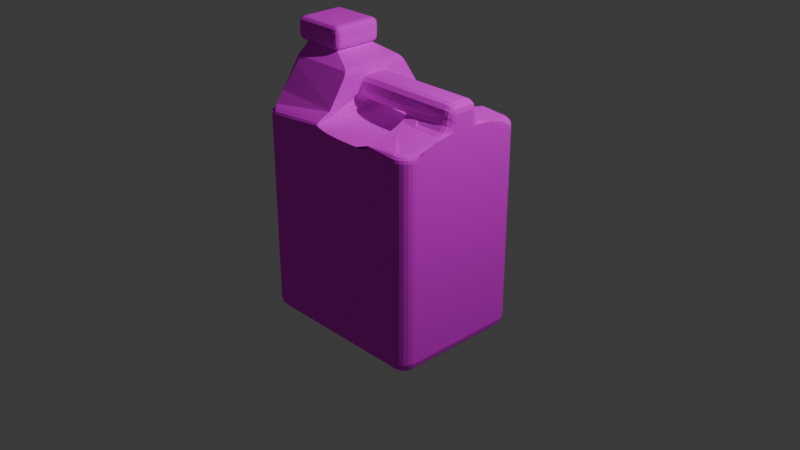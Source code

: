 # Source: IndustrialBottle.blend  (saved by Blender 4.4.32; exported with 4.5.12 LTS)
import bpy
from mathutils import Matrix  # noqa: F401  (used for matrix-valued properties, if any)

bpy.ops.wm.read_factory_settings(use_empty=True)
scene = bpy.context.scene
scene.name = 'Scene'

# ---- collections
col_collection = bpy.data.collections.new('Collection'); scene.collection.children.link(col_collection)

# ---- images (referenced by path relative to the original .blend; pixels are not part of the script)
import os
ASSET_DIR = os.environ.get("B2B_ASSET_DIR", "")  # directory of the original .blend (textures are referenced by path, not embedded)
HERE = os.path.dirname(os.path.abspath(__file__))  # packed textures are extracted next to this script under _unpacked/

def load_image(name, relpath, width, height, colorspace="sRGB"):
    """Load a texture the original file referenced (path relative to the .blend, or extracted next to this script)."""
    p = next((c for c in (os.path.join(HERE, relpath), os.path.join(ASSET_DIR, relpath)) if relpath and os.path.exists(c)), "")
    if p:
        img = bpy.data.images.load(p, check_existing=True)
        img.name = name
    else:  # same state as the original file: an image datablock whose file is absent (Cycles renders it pink)
        img = bpy.data.images.new(name, width, height)
        img.source = "FILE"
        img.filepath = "//" + (relpath or name)
    img.colorspace_settings.name = colorspace
    return img
img_texture_jpg = load_image('texture.jpg', 'texture.jpg', 1024, 1024, 'sRGB')

# ---- materials (node trees are filled in below, after node groups)
mat_material_001 = bpy.data.materials.new('Material.001')

# ---- material node trees
mat_material_001.use_nodes = True; mat_material_001.node_tree.nodes.clear()
_N = mat_material_001.node_tree.nodes; _L = mat_material_001.node_tree.links
n0 = _N.new('ShaderNodeBsdfPrincipled'); n0.name = 'Principled BSDF'; n0.location = (10, 300)
n0.inputs[2].default_value = 1.0
n1 = _N.new('ShaderNodeOutputMaterial'); n1.name = 'Material Output'; n1.location = (300, 300)
n2 = _N.new('ShaderNodeTexImage'); n2.name = 'Image Texture'; n2.location = (-280, 280)
n2.image = img_texture_jpg
_L.new(n0.outputs[0], n1.inputs[0])
_L.new(n2.outputs[0], n0.inputs[0])
n1.is_active_output = True

# ---- world
world_world = bpy.data.worlds.new('World'); scene.world = world_world
world_world.use_nodes = True; world_world.node_tree.nodes.clear()
_N = world_world.node_tree.nodes; _L = world_world.node_tree.links
n0 = _N.new('ShaderNodeOutputWorld'); n0.name = 'World Output'; n0.location = (300, 300)
n1 = _N.new('ShaderNodeBackground'); n1.name = 'Background'; n1.location = (10, 300)
n1.inputs[0].default_value = (0.05088, 0.05088, 0.05088, 1.0)
_L.new(n1.outputs[0], n0.inputs[0])
n0.is_active_output = True
world_world.color = (0.05088, 0.05088, 0.05088)
world_world.sun_shadow_jitter_overblur = 0.0

# ---- cameras
cam_camera = bpy.data.cameras.new('Camera')
cam_camera.clip_end = 100.0
cam_camera.ortho_scale = 7.314

# ---- lights
light_light = bpy.data.lights.new('Light', 'POINT')
light_light.energy = 1000.0
light_light.shadow_soft_size = 0.1

# ---- meshes
me_cube_001 = bpy.data.meshes.new('Cube.001')
me_cube_001.from_pydata([(-0.2046, -0.5876, 1.125), (-0.2046, 0.5876, 1.125), (-0.4848, -0.2361, 1.529), (-0.4848, 0.2361, 1.529), (0.3645, 0.7608, 1.0), (0.5313, 0.7608, 1.051), (0.4077, 0.7608, 1.002), (0.4479, 0.7608, 1.007), (0.4825, 0.7608, 1.015), (0.509, 0.7608, 1.026), (0.5257, 0.7608, 1.038), (0.5313, -0.7608, 1.051), (0.3645, -0.7608, 1.0), (0.5257, -0.7608, 1.038), (0.509, -0.7608, 1.026), (0.4825, -0.7608, 1.015), (0.4479, -0.7608, 1.007), (0.4077, -0.7608, 1.002), (0.5313, 0.7608, 1.051), (0.5256, 0.6121, 1.075), (0.5089, 0.4736, 1.098), (0.4823, 0.3546, 1.117), (0.4676, 0.2986, 1.132), (0.5313, -0.7608, 1.051), (0.4476, -0.2567, 1.132), (0.4823, -0.3546, 1.117), (0.5089, -0.4736, 1.098), (0.5256, -0.6121, 1.075), (0.1896, -0.7608, 1.0), (0.08757, -0.7608, 1.002), (-0.007506, -0.7608, 1.008), (-0.08915, -0.7608, 1.017), (-0.1518, -0.7608, 1.03), (-0.1912, -0.7608, 1.044), (0.1896, 0.7608, 1.0), (-0.1912, 0.7608, 1.044), (-0.1518, 0.7608, 1.03), (-0.08915, 0.7608, 1.017), (-0.007506, 0.7608, 1.008), (0.08757, 0.7608, 1.002), (-0.2046, -0.5734, 1.144), (-0.2046, 0.5734, 1.144), (-0.2046, 0.4129, 1.367), (-0.2046, -0.4129, 1.367), (0.4274, -0.2158, 1.137), (0.4649, -0.2982, 1.125), (0.4956, -0.4141, 1.108), (0.5173, -0.5428, 1.087), (0.5285, -0.6865, 1.063), (0.6151, -0.4736, 1.098), (0.3638, 0.08736, 1.145), (0.3638, 0.1367, 1.158), (0.3638, 0.1725, 1.194), (0.3638, -0.0874, 1.145), (0.3638, -0.1729, 1.194), (0.3638, -0.1368, 1.158), (-0.2046, -0.08634, 1.367), (-0.2046, -0.1722, 1.318), (-0.2046, -0.1359, 1.354), (-0.2046, 0.08284, 1.367), (-0.2046, 0.1844, 1.269), (-0.2046, 0.1326, 1.354), (-0.2046, 0.1698, 1.318), (-0.1442, -0.1861, 1.243), (-0.1377, -0.08744, 1.145), (-0.1409, -0.173, 1.194), (-0.1385, -0.1369, 1.158), (-0.2023, -0.08768, 1.095), (-0.2152, -0.1372, 1.098), (-0.2505, -0.1735, 1.108), (-0.1956, -0.08766, 1.111), (-0.282, -0.1869, 1.161), (-0.2072, -0.1372, 1.118), (-0.2388, -0.1735, 1.136), (-0.185, -0.08762, 1.125), (-0.2556, -0.1868, 1.195), (-0.1944, -0.1371, 1.134), (-0.2203, -0.1734, 1.16), (-0.1711, -0.08757, 1.136), (-0.221, -0.1867, 1.222), (-0.1778, -0.137, 1.147), (-0.1961, -0.1733, 1.179), (-0.155, -0.08751, 1.142), (-0.1808, -0.1865, 1.239), (-0.1584, -0.137, 1.155), (-0.1679, -0.1732, 1.19), (-0.1447, 0.1854, 1.243), (-0.1377, 0.08781, 1.145), (-0.1412, 0.1728, 1.194), (-0.1386, 0.1371, 1.158), (-0.2046, 0.1389, 1.116), (-0.155, 0.08849, 1.142), (-0.1808, 0.1885, 1.239), (-0.1584, 0.1381, 1.155), (-0.1679, 0.1747, 1.19), (-0.1711, 0.08913, 1.136), (-0.221, 0.19, 1.222), (-0.1778, 0.1389, 1.147), (-0.196, 0.1758, 1.179), (-0.185, 0.08967, 1.125), (-0.2555, 0.1914, 1.195), (-0.1944, 0.1395, 1.134), (-0.2202, 0.1767, 1.16), (-0.1956, 0.09009, 1.111), (-0.282, 0.1924, 1.161), (-0.2072, 0.14, 1.118), (-0.2388, 0.1775, 1.136), (-0.2023, 0.09036, 1.095), (-0.2986, 0.1931, 1.121), (-0.2152, 0.1403, 1.098), (-0.2505, 0.1779, 1.108), (0.3638, 0.1725, 1.194), (0.2535, 0.1853, 1.243), (0.4316, 0.1837, 1.217), (0.3819, 0.1789, 1.213), (0.3638, 0.1725, 1.194), (0.4285, 0.2059, 1.141), (0.3989, 0.1588, 1.144), (0.3638, 0.1367, 1.158), (0.3638, -0.1729, 1.194), (0.4841, -0.1862, 1.208), (0.2535, -0.1861, 1.243), (0.3799, -0.1795, 1.214), (0.3638, -0.1729, 1.194), (0.3638, -0.1369, 1.158), (0.388, -0.1433, 1.145), (1.0, 0.07217, 1.145), (1.0, -0.07217, 1.145), (0.4993, 0.1857, 1.203), (0.6661, 0.299, 1.126), (0.5947, 0.2011, 1.172), (0.6557, 0.2426, 1.143), (0.6661, -0.299, 1.126), (0.4841, -0.1862, 1.208), (0.6537, -0.2426, 1.144), (0.5871, -0.2013, 1.174), (1.0, 0.1114, 1.241), (0.9206, 0.1862, 1.269), (0.9894, 0.1489, 1.255), (0.9603, 0.1762, 1.265), (1.0, 0.07694, 1.288), (0.9206, 0.0871, 1.367), (0.9894, 0.08213, 1.328), (0.9603, 0.08585, 1.357), (1.0, 0.1018, 1.277), (0.9206, 0.1728, 1.318), (0.9894, 0.1374, 1.297), (0.9603, 0.1634, 1.313), (1.0, 0.09573, 1.283), (0.9206, 0.1366, 1.354), (0.9894, 0.1163, 1.319), (0.9603, 0.1312, 1.345), (1.0, -0.07694, 1.288), (0.9206, -0.08733, 1.367), (0.9894, -0.08216, 1.328), (0.9603, -0.08596, 1.357), (1.0, -0.1116, 1.24), (0.9206, -0.1854, 1.272), (0.9894, -0.1488, 1.255), (0.9603, -0.1758, 1.266), (1.0, -0.09573, 1.283), (0.9206, -0.1368, 1.354), (0.9894, -0.1163, 1.319), (0.9603, -0.1313, 1.345), (1.0, -0.1018, 1.277), (0.9206, -0.173, 1.318), (0.9894, -0.1374, 1.297), (0.9603, -0.1635, 1.313), (0.9205, 0.299, 1.126), (1.0, 0.1451, 1.139), (1.0, 0.3774, 1.114), (0.9603, 0.2784, 1.128), (0.9893, 0.222, 1.132), (0.9206, 0.1862, 1.25), (1.0, 0.1116, 1.184), (0.9603, 0.1763, 1.244), (0.9894, 0.149, 1.22), (0.9205, 0.2426, 1.149), (1.0, 0.1297, 1.147), (0.9603, 0.2275, 1.149), (0.9894, 0.1862, 1.148), (0.9206, 0.2013, 1.194), (1.0, 0.1167, 1.163), (0.9603, 0.19, 1.192), (0.9894, 0.159, 1.181), (1.0, -0.1118, 1.184), (0.9206, -0.1863, 1.251), (0.9894, -0.149, 1.22), (0.9603, -0.1763, 1.245), (1.0, -0.1457, 1.136), (0.9205, -0.298, 1.121), (1.0, -0.3751, 1.102), (0.9894, -0.2217, 1.128), (0.9603, -0.2774, 1.122), (0.9206, -0.2012, 1.194), (1.0, -0.1169, 1.163), (0.9603, -0.1899, 1.191), (0.9894, -0.159, 1.18), (0.9205, -0.2421, 1.146), (1.0, -0.1299, 1.145), (0.9603, -0.227, 1.147), (0.9894, -0.1859, 1.146), (0.5313, 0.7608, 1.051), (0.5313, 0.7608, 1.051), (0.5313, 0.7028, 1.051), (0.5313, 0.7608, 1.051), (0.5313, 0.7608, 1.051), (0.5313, -0.7608, 1.051), (0.5313, -0.7608, 1.051), (0.5313, -0.7028, 1.051), (0.5313, -0.7608, 1.051), (0.5313, -0.7608, 1.051), (1.0, 0.5976, 0.9933), (1.0, 0.5972, 1.028), (0.8331, 0.7036, 1.061), (0.8367, 0.7608, 0.9933), (0.8349, 0.7322, 1.048), (0.8362, 0.7532, 1.024), (0.9944, 0.6398, 0.9933), (0.9978, 0.4825, 1.089), (0.9949, 0.6187, 1.027), (0.9961, 0.5611, 1.062), (0.9781, 0.6792, 0.9933), (0.9044, 0.68, 1.051), (0.9682, 0.6793, 1.022), (0.9412, 0.6796, 1.044), (0.9522, 0.713, 0.9933), (0.9108, 0.6716, 1.051), (0.9466, 0.7075, 1.022), (0.9315, 0.6923, 1.044), (0.9184, 0.7389, 0.9933), (0.8891, 0.6883, 1.051), (0.9144, 0.7322, 1.022), (0.9037, 0.7136, 1.044), (0.879, 0.7553, 0.9933), (0.8638, 0.6987, 1.051), (0.877, 0.7477, 1.022), (0.8714, 0.727, 1.044), (0.8332, -0.7035, 1.061), (0.8367, -0.7608, 0.9933), (0.835, -0.7322, 1.048), (0.8363, -0.7531, 1.024), (1.0, -0.3757, 1.102), (1.0, -0.5976, 0.9933), (1.0, -0.5395, 1.051), (1.0, -0.4866, 1.069), (1.0, -0.5678, 1.029), (0.879, -0.7553, 0.9933), (0.8638, -0.6987, 1.051), (0.877, -0.7477, 1.022), (0.8714, -0.727, 1.044), (0.9184, -0.7389, 0.9933), (0.8891, -0.6883, 1.051), (0.9144, -0.7322, 1.022), (0.9037, -0.7136, 1.044), (0.9522, -0.713, 0.9933), (0.9108, -0.6716, 1.051), (0.9466, -0.7075, 1.022), (0.9315, -0.6923, 1.044), (0.9781, -0.6792, 0.9933), (0.9274, -0.6499, 1.051), (0.9713, -0.6753, 1.022), (0.9528, -0.6646, 1.044), (0.9944, -0.6398, 0.9933), (0.9379, -0.6247, 1.051), (0.9869, -0.6378, 1.022), (0.9662, -0.6322, 1.044), (0.5313, 0.7608, -0.9097), (0.5313, 0.6705, -1.0), (0.5313, 0.7487, -0.9548), (0.5313, 0.7156, -0.9879), (0.5313, -0.6705, -1.0), (0.5313, -0.7608, -0.9097), (0.5313, -0.7156, -0.9879), (0.5313, -0.7487, -0.9548), (-0.2046, 0.6705, -1.0), (-0.2046, 0.7608, -0.9097), (-0.2046, 0.7156, -0.9879), (-0.2046, 0.7487, -0.9548), (-0.2046, -0.7608, -0.9097), (-0.2046, -0.6705, -1.0), (-0.2046, -0.7487, -0.9548), (-0.2046, -0.7156, -0.9879), (-0.8308, -0.6705, -1.0), (-0.8367, -0.7608, -0.9097), (-0.8338, -0.7156, -0.9879), (-0.8359, -0.7487, -0.9548), (-0.9097, -0.5916, -1.0), (-1.0, -0.5976, -0.9097), (-0.9548, -0.5946, -0.9879), (-0.9879, -0.5968, -0.9548), (-0.8554, -0.6672, -1.0), (-0.879, -0.7553, -0.9097), (-0.8672, -0.7112, -0.9879), (-0.8758, -0.7435, -0.9548), (-0.8728, -0.66, -1.0), (-0.9184, -0.7389, -0.9097), (-0.8956, -0.6995, -0.9879), (-0.9123, -0.7284, -0.9548), (-0.8877, -0.6486, -1.0), (-0.9522, -0.713, -0.9097), (-0.92, -0.6808, -0.9879), (-0.9435, -0.7044, -0.9548), (-0.8992, -0.6336, -1.0), (-0.9781, -0.6792, -0.9097), (-0.9387, -0.6564, -0.9879), (-0.9676, -0.6731, -0.9548), (-0.9064, -0.6162, -1.0), (-0.9944, -0.6398, -0.9097), (-0.9504, -0.628, -0.9879), (-0.9826, -0.6366, -0.9548), (-0.9097, 0.5916, -1.0), (-1.0, 0.5976, -0.9097), (-0.9548, 0.5946, -0.9879), (-0.9879, 0.5968, -0.9548), (-0.8308, 0.6705, -1.0), (-0.8367, 0.7608, -0.9097), (-0.8338, 0.7156, -0.9879), (-0.8359, 0.7487, -0.9548), (-0.9064, 0.6162, -1.0), (-0.9944, 0.6398, -0.9097), (-0.9504, 0.628, -0.9879), (-0.9826, 0.6366, -0.9548), (-0.8992, 0.6336, -1.0), (-0.9781, 0.6792, -0.9097), (-0.9387, 0.6564, -0.9879), (-0.9676, 0.6731, -0.9548), (-0.8877, 0.6486, -1.0), (-0.9522, 0.713, -0.9097), (-0.92, 0.6808, -0.9879), (-0.9435, 0.7044, -0.9548), (-0.8728, 0.66, -1.0), (-0.9184, 0.7389, -0.9097), (-0.8956, 0.6995, -0.9879), (-0.9123, 0.7284, -0.9548), (-0.8554, 0.6672, -1.0), (-0.879, 0.7553, -0.9097), (-0.8672, 0.7112, -0.9879), (-0.8758, 0.7435, -0.9548), (0.9097, -0.5916, -1.0), (1.0, -0.5976, -0.9097), (0.9548, -0.5946, -0.9879), (0.9879, -0.5968, -0.9548), (0.8367, -0.7608, -0.9097), (0.8308, -0.6705, -1.0), (0.8359, -0.7487, -0.9548), (0.8338, -0.7156, -0.9879), (0.9064, -0.6162, -1.0), (0.9944, -0.6398, -0.9097), (0.9504, -0.628, -0.9879), (0.9826, -0.6366, -0.9548), (0.8992, -0.6336, -1.0), (0.9781, -0.6792, -0.9097), (0.9387, -0.6564, -0.9879), (0.9676, -0.6731, -0.9548), (0.8877, -0.6486, -1.0), (0.9522, -0.713, -0.9097), (0.92, -0.6808, -0.9879), (0.9435, -0.7044, -0.9548), (0.8728, -0.66, -1.0), (0.9184, -0.7389, -0.9097), (0.8956, -0.6995, -0.9879), (0.9123, -0.7284, -0.9548), (0.8554, -0.6672, -1.0), (0.879, -0.7553, -0.9097), (0.8672, -0.7112, -0.9879), (0.8758, -0.7435, -0.9548), (0.8308, 0.6705, -1.0), (0.8367, 0.7608, -0.9097), (0.8338, 0.7156, -0.9879), (0.8359, 0.7487, -0.9548), (1.0, 0.5976, -0.9097), (0.9097, 0.5916, -1.0), (0.9879, 0.5968, -0.9548), (0.9548, 0.5946, -0.9879), (0.8554, 0.6672, -1.0), (0.879, 0.7553, -0.9097), (0.8672, 0.7112, -0.9879), (0.8758, 0.7435, -0.9548), (0.8728, 0.66, -1.0), (0.9184, 0.7389, -0.9097), (0.8956, 0.6995, -0.9879), (0.9123, 0.7284, -0.9548), (0.8877, 0.6486, -1.0), (0.9522, 0.713, -0.9097), (0.92, 0.6808, -0.9879), (0.9435, 0.7044, -0.9548), (0.8992, 0.6336, -1.0), (0.9781, 0.6792, -0.9097), (0.9387, 0.6564, -0.9879), (0.9676, 0.6731, -0.9548), (0.9064, 0.6162, -1.0), (0.9944, 0.6398, -0.9097), (0.9504, 0.628, -0.9879), (0.9826, 0.6366, -0.9548), (-0.2046, -0.5882, 1.059), (-0.2046, 0.5923, 1.061), (-0.8367, -0.7608, 0.9882), (-1.0, -0.5976, 0.9882), (-1.0, -0.5858, 1.0), (-0.879, -0.7553, 0.9882), (-0.9184, -0.7389, 0.9882), (-0.9522, -0.713, 0.9882), (-0.9781, -0.6792, 0.9882), (-0.9944, -0.6398, 0.9882), (-1.0, 0.5976, 0.9882), (-1.0, 0.5858, 1.0), (-0.8367, 0.7608, 0.9882), (-0.9944, 0.6398, 0.9882), (-0.9781, 0.6792, 0.9882), (-0.9522, 0.713, 0.9882), (-0.9184, 0.7389, 0.9882), (-0.879, 0.7553, 0.9882), (-1.043, -0.2169, 1.599), (-0.9815, -0.2196, 1.541), (-0.9839, -0.2765, 1.599), (-1.034, -0.2178, 1.57), (-1.035, -0.2462, 1.599), (-1.028, -0.2457, 1.571), (-0.9822, -0.2475, 1.549), (-1.012, -0.2187, 1.549), (-1.011, -0.2461, 1.555), (-1.013, -0.2676, 1.599), (-0.9831, -0.268, 1.57), (-1.012, -0.2614, 1.571), (-1.043, 0.2169, 1.599), (-0.9839, 0.2765, 1.599), (-0.9815, 0.2196, 1.541), (-1.035, 0.2462, 1.599), (-1.034, 0.2178, 1.57), (-1.028, 0.2457, 1.571), (-0.9831, 0.268, 1.57), (-1.013, 0.2676, 1.599), (-1.012, 0.2614, 1.571), (-1.012, 0.2187, 1.549), (-0.9822, 0.2475, 1.549), (-1.011, 0.2461, 1.555), (-0.5003, -0.2765, 1.599), (-0.5027, -0.2196, 1.541), (-0.4408, -0.2169, 1.599), (-0.5011, -0.268, 1.57), (-0.4711, -0.2676, 1.599), (-0.4725, -0.2614, 1.571), (-0.4723, -0.2187, 1.549), (-0.502, -0.2475, 1.549), (-0.4728, -0.2461, 1.555), (-0.4496, -0.2462, 1.599), (-0.45, -0.2178, 1.57), (-0.4565, -0.2457, 1.571), (-0.5003, 0.2765, 1.599), (-0.4408, 0.2169, 1.599), (-0.5027, 0.2196, 1.541), (-0.4711, 0.2676, 1.599), (-0.5011, 0.268, 1.57), (-0.4725, 0.2614, 1.571), (-0.45, 0.2178, 1.57), (-0.4496, 0.2462, 1.599), (-0.4565, 0.2457, 1.571), (-0.502, 0.2475, 1.549), (-0.4723, 0.2187, 1.549), (-0.4728, 0.2461, 1.555), (-1.043, -0.2169, 1.702), (-0.9839, -0.2765, 1.702), (-0.9839, -0.2169, 1.762), (-1.035, -0.2467, 1.702), (-1.035, -0.2169, 1.732), (-1.028, -0.2454, 1.731), (-0.9839, -0.2685, 1.732), (-1.014, -0.2685, 1.702), (-1.012, -0.2608, 1.731), (-1.014, -0.2169, 1.754), (-0.9839, -0.2467, 1.754), (-1.012, -0.2454, 1.746), (-1.043, 0.2169, 1.702), (-0.9839, 0.2169, 1.762), (-0.9839, 0.2765, 1.702), (-1.035, 0.2169, 1.732), (-1.035, 0.2467, 1.702), (-1.028, 0.2454, 1.731), (-0.9839, 0.2467, 1.754), (-1.014, 0.2169, 1.754), (-1.012, 0.2454, 1.746), (-1.014, 0.2685, 1.702), (-0.9839, 0.2685, 1.732), (-1.012, 0.2608, 1.731), (-0.5003, -0.2765, 1.702), (-0.4408, -0.2169, 1.702), (-0.5003, -0.2169, 1.762), (-0.4706, -0.2685, 1.702), (-0.5003, -0.2685, 1.732), (-0.4719, -0.2608, 1.731), (-0.4487, -0.2169, 1.732), (-0.4487, -0.2467, 1.702), (-0.4565, -0.2454, 1.731), (-0.5003, -0.2467, 1.754), (-0.4706, -0.2169, 1.754), (-0.4719, -0.2454, 1.746), (-0.5003, 0.2765, 1.702), (-0.5003, 0.2169, 1.762), (-0.4408, 0.2169, 1.702), (-0.5003, 0.2685, 1.732), (-0.4706, 0.2685, 1.702), (-0.4719, 0.2608, 1.731), (-0.4706, 0.2169, 1.754), (-0.5003, 0.2467, 1.754), (-0.4719, 0.2454, 1.746), (-0.4487, 0.2467, 1.702), (-0.4487, 0.2169, 1.732), (-0.4565, 0.2454, 1.731), (-0.2046, -0.3993, 1.386), (-0.2493, -0.3444, 1.451), (-0.2524, -0.3649, 1.434), (-0.2106, -0.3794, 1.412), (-0.2269, -0.3592, 1.436), (-0.2493, 0.3444, 1.451), (-0.2046, 0.3993, 1.386), (-0.2524, 0.3649, 1.434), (-0.2269, 0.3592, 1.436), (-0.2106, 0.3794, 1.412), (-0.9484, -0.6592, 1.038), (-0.9484, 0.6606, 1.042), (-1.0, -0.254, 1.434), (-0.9102, -0.3649, 1.434), (-0.988, -0.3095, 1.434), (-0.9551, -0.35, 1.434), (-0.9102, 0.3649, 1.434), (-1.0, 0.254, 1.434), (-0.9551, 0.35, 1.434), (-0.988, 0.3095, 1.434), (-0.9994, -0.1241, 1.529), (-0.9097, -0.2361, 1.529), (-0.9815, -0.2197, 1.541), (-0.9874, -0.1801, 1.529), (-0.9546, -0.2211, 1.529), (-0.9097, 0.2361, 1.529), (-0.9994, 0.1241, 1.529), (-0.9815, 0.2197, 1.541), (-0.9546, 0.2211, 1.529), (-0.9874, 0.1801, 1.529), (-1.0, -0.4654, 1.144), (-0.9551, -0.5589, 1.144), (-1.0, 0.4654, 1.144), (-0.9551, 0.5589, 1.144), (-0.9102, -0.4129, 1.367), (-1.0, -0.3034, 1.367), (-0.9551, -0.3982, 1.367), (-0.988, -0.3582, 1.367), (-1.0, 0.3034, 1.367), (-0.9102, 0.4129, 1.367), (-0.988, 0.3582, 1.367), (-0.9551, 0.3982, 1.367), (-1.0, -0.5858, 1.0), (-1.0, 0.5858, 1.0), (-0.2046, -0.6435, 1.104), (-0.1912, -0.7608, 1.044), (-0.2028, -0.7022, 1.079), (-0.1979, -0.7451, 1.058), (-0.2046, 0.7554, 1.061), (-0.2046, 0.6382, 1.106), (-0.2046, 0.7163, 1.076), (-0.2046, 0.6773, 1.091), (-0.8367, -0.7608, 0.9882), (-0.9484, -0.6592, 1.038), (-0.8517, -0.7472, 1.007), (-0.8926, -0.71, 1.025), (-0.9484, 0.6606, 1.042), (-0.8367, 0.7608, 0.9882), (-0.8925, 0.7086, 1.025), (-0.8516, 0.7453, 1.005), (-0.962, 0.6799, 1.02), (-0.9309, -0.6965, 1.016), (0.8367, -0.7608, 0.6942), (1.0, -0.5976, 0.6942), (0.9944, -0.6398, 0.6942), (0.879, -0.7553, 0.6942), (0.9781, -0.6792, 0.6942), (0.9522, -0.713, 0.6942), (0.9184, -0.7389, 0.6942), (1.0, 0.5976, 0.694), (0.8367, 0.7608, 0.6944), (0.879, 0.7553, 0.6944), (0.9944, 0.6398, 0.6944), (0.9184, 0.7389, 0.6944), (0.9522, 0.713, 0.6944), (0.9781, 0.6792, 0.6944), (-0.8367, 0.7608, 0.6941), (-1.0, 0.5976, 0.6938), (-0.9944, 0.6398, 0.6938), (-0.879, 0.7553, 0.6938), (-0.9781, 0.6792, 0.6938), (-0.9522, 0.713, 0.6938), (-0.9184, 0.7389, 0.6938), (-1.0, -0.5976, 0.694), (-0.8367, -0.7608, 0.6944), (-0.879, -0.7553, 0.6944), (-0.9944, -0.6398, 0.6944), (-0.9184, -0.7389, 0.6944), (-0.9522, -0.713, 0.6944), (-0.9781, -0.6792, 0.6944), (-0.879, -0.7553, -0.7657), (-1.0, -0.5976, -0.7657), (-1.0, 0.5976, -0.7658), (-0.9184, -0.7389, -0.7657), (-0.9522, -0.713, -0.7657), (-0.9781, -0.6792, -0.7657), (-0.9944, 0.6398, -0.7658), (-0.8367, 0.7608, -0.7657), (-0.9781, 0.6792, -0.7658), (-0.9522, 0.713, -0.7658), (-0.9184, 0.7389, -0.7658), (-0.879, 0.7553, -0.7658), (-0.8367, -0.7608, -0.7657), (-0.9944, -0.6398, -0.7657), (0.8367, 0.7608, -0.7579), (0.9944, -0.6398, -0.7571), (0.9781, -0.6792, -0.7571), (0.9522, -0.713, -0.7571), (0.9184, -0.7389, -0.7571), (0.879, 0.7553, -0.757), (0.9184, 0.7389, -0.757), (0.9522, 0.713, -0.757), (0.9781, 0.6792, -0.757), (0.8367, -0.7608, -0.7571), (1.0, -0.5976, -0.7571), (0.879, -0.7553, -0.7571), (1.0, 0.5976, -0.7571), (0.9944, 0.6398, -0.757), (-1.0, 0.0, -0.9097), (-0.9879, 0.0, -0.9548), (-0.9548, 0.0, -0.9879), (-0.9097, 0.0, -1.0), (-1.0, 0.0, 0.6939), (-1.0, 0.0, -0.7657), (-1.0, 0.0, 1.144), (-1.0, 0.0, 1.367), (-1.0, 0.0, 1.434), (-0.9994, 1.49e-08, 1.529), (-1.0, -0.001453, 1.0), (1.0, 0.0, 1.145), (1.0, 0.001018, 0.6941), (-0.2046, -0.001751, 1.367), (1.0, -2.459e-07, 1.288), (0.9894, -1.577e-05, 1.328), (0.9603, -5.806e-05, 1.357), (0.9206, -0.0001158, 1.367), (-0.4848, 0.0, 1.529), (-1.043, 0.0, 1.599), (-1.034, -1.49e-08, 1.57), (-1.012, -1.49e-08, 1.549), (-0.9815, 0.0, 1.541), (-0.4408, 0.0, 1.599), (-0.45, 1.49e-08, 1.57), (-0.4723, 1.49e-08, 1.549), (-0.5027, 0.0, 1.541), (-0.9839, 0.0, 1.762), (-1.014, 1.49e-08, 1.754), (-1.035, 1.49e-08, 1.732), (-1.043, 0.0, 1.702), (-0.5003, 0.0, 1.762), (-0.4706, 0.0, 1.754), (-0.4487, 0.0, 1.732), (-0.4408, 0.0, 1.702), (-0.2493, 0.0, 1.451), (-0.2269, 0.0, 1.436), (-0.2106, 0.0, 1.412), (-0.2046, 0.0, 1.386), (1.0, -0.01614, -0.7571)], [(557, 35), (552, 566)], [(612, 595, 592, 600), (5, 11, 207, 209, 204, 203), (28, 29, 30, 31, 32, 33, 554, 561, 397, 593, 571, 239, 207, 11, 12), (596, 401, 402, 597), (223, 227, 231, 235, 214, 202, 18, 129, 168, 170, 219), (161, 58, 57, 165), (275, 268, 271, 280), (520, 1, 558, 565), (4, 6, 7, 8, 9, 10, 5, 203, 215, 579, 585, 407, 566, 557, 396, 395, 0, 553, 555, 556, 554, 33, 35, 36, 37, 38, 39, 34), (1, 396, 557, 559, 560, 558), (543, 43, 509, 511, 522), (542, 550, 548, 42, 41, 1, 520), (635, 521, 529, 636), (514, 516, 525, 534, 3), (43, 56, 640, 665, 509), (536, 535, 636, 649, 427), (633, 539, 544, 634), (650, 450, 499, 661), (415, 437, 485, 462), (449, 426, 475, 497), (658, 654, 463, 487), (646, 413, 461, 657), (645, 3, 451, 653), (3, 534, 536, 427, 451), (597, 402, 403, 598), (598, 403, 404, 595), (634, 544, 521, 635), (407, 585, 588, 412), (594, 400, 401, 596), (608, 328, 324, 607), (572, 243, 263, 573), (610, 336, 332, 609), (609, 332, 328, 608), (626, 392, 388, 621), (621, 388, 384, 620), (620, 384, 380, 619), (573, 263, 259, 575), (625, 578, 639, 666), (577, 251, 247, 574), (576, 255, 251, 577), (575, 259, 255, 576), (580, 618, 613, 579), (212, 578, 581, 218), (607, 324, 320, 605), (11, 13, 14, 15, 16, 17, 12), (4, 12, 17, 6), (6, 17, 16, 7), (7, 16, 15, 8), (8, 15, 14, 9), (9, 14, 13, 10), (10, 13, 11, 5), (18, 23, 48, 27, 19), (19, 27, 47, 26, 20), (20, 26, 46, 25, 21), (21, 25, 45, 24, 22), (53, 64, 87, 50), (149, 61, 59, 141), (35, 33, 32, 36), (36, 32, 31, 37), (37, 31, 30, 38), (38, 30, 29, 39), (39, 29, 28, 34), (4, 34, 28, 12), (543, 545, 540, 519, 0, 40, 43), (662, 514, 3, 645), (42, 548, 525, 516, 515), (55, 53, 125, 124), (44, 125, 53, 50, 117, 116, 22, 24), (103, 70, 67, 107), (91, 82, 78, 95), (95, 78, 74, 99), (99, 74, 70, 103), (87, 64, 82, 91), (128, 173, 181, 130), (51, 52, 115, 118), (119, 54, 123), (194, 135, 134, 198), (119, 121, 63, 65, 54), (54, 55, 124, 123), (50, 51, 118, 117), (122, 120, 121), (153, 56, 58, 161), (644, 640, 56, 153), (165, 57, 157), (169, 178, 126), (57, 79, 83, 63, 121, 120, 133, 186, 157), (67, 70, 72, 68), (68, 72, 73, 69), (69, 73, 71), (70, 74, 76, 72), (72, 76, 77, 73), (73, 77, 75, 71), (74, 78, 80, 76), (76, 80, 81, 77), (77, 81, 79, 75), (78, 82, 84, 80), (80, 84, 85, 81), (81, 85, 83, 79), (82, 64, 66, 84), (84, 66, 65, 85), (85, 65, 63, 83), (87, 91, 93, 89), (89, 93, 94, 88), (88, 94, 92, 86), (91, 95, 97, 93), (93, 97, 98, 94), (94, 98, 96, 92), (95, 99, 101, 97), (97, 101, 102, 98), (98, 102, 100, 96), (99, 103, 105, 101), (101, 105, 106, 102), (102, 106, 104, 100), (103, 107, 109, 105), (105, 109, 110, 106), (106, 110, 108, 104), (107, 90, 109), (109, 90, 110), (54, 65, 66, 55), (55, 66, 64, 53), (52, 111, 115), (88, 52, 51, 89), (89, 51, 50, 87), (145, 62, 61, 149), (113, 114, 112), (114, 111, 112), (119, 122, 121), (113, 128, 130, 131, 129, 22, 116, 117, 50, 111, 114), (18, 19, 20, 21, 22, 129), (24, 45, 132, 134, 135, 133, 120, 122, 119, 123, 124, 125, 44), (86, 112, 111, 52, 88), (131, 177, 168, 129), (185, 195, 127), (130, 181, 177, 131), (186, 133, 135, 194), (311, 319, 323, 327, 331, 335, 315, 275, 280, 283, 291, 295, 299, 303, 307, 287, 630), (182, 174, 126), (178, 182, 126), (238, 248, 252, 256, 260, 264, 242, 191, 190, 132, 49, 23, 208), (198, 134, 132, 190), (195, 199, 127), (199, 189, 127), (137, 60, 62, 145), (168, 171, 170), (171, 172, 170), (172, 169, 170), (189, 192, 191), (192, 193, 191), (193, 190, 191), (144, 136, 138, 146), (146, 138, 139, 147), (147, 139, 137, 145), (148, 144, 146, 150), (150, 146, 147, 151), (151, 147, 145, 149), (140, 148, 150, 142), (142, 150, 151, 143), (143, 151, 149, 141), (160, 152, 154, 162), (162, 154, 155, 163), (163, 155, 153, 161), (164, 160, 162, 166), (166, 162, 163, 167), (167, 163, 161, 165), (156, 164, 166, 158), (158, 166, 167, 159), (159, 167, 165, 157), (641, 140, 142, 642), (642, 142, 143, 643), (643, 143, 141, 644), (168, 177, 179, 171), (171, 179, 180, 172), (172, 180, 178, 169), (177, 181, 183, 179), (179, 183, 184, 180), (180, 184, 182, 178), (181, 173, 175, 183), (183, 175, 176, 184), (184, 176, 174, 182), (186, 194, 196, 188), (188, 196, 197, 187), (187, 197, 195, 185), (194, 198, 200, 196), (196, 200, 201, 197), (197, 201, 199, 195), (198, 190, 193, 200), (200, 193, 192, 201), (201, 192, 189, 199), (157, 186, 188, 159), (159, 188, 187, 158), (158, 187, 185, 156), (173, 137, 139, 175), (175, 139, 138, 176), (176, 138, 136, 174), (185, 127, 638, 641, 152, 160, 164, 156), (113, 112, 86, 92, 96, 100, 104, 108, 60, 137, 173, 128), (619, 380, 376, 618), (202, 205, 204), (205, 206, 204), (206, 203, 204), (207, 210, 209), (210, 211, 209), (211, 208, 209), (242, 245, 244), (245, 246, 244), (246, 243, 244), (212, 218, 220, 213), (213, 220, 221), (574, 247, 239, 571), (218, 222, 224, 220), (220, 224, 225, 221), (221, 225, 223, 219), (222, 226, 228, 224), (224, 228, 229, 225), (225, 229, 227, 223), (226, 230, 232, 228), (228, 232, 233, 229), (229, 233, 231, 227), (230, 234, 236, 232), (232, 236, 237, 233), (233, 237, 235, 231), (234, 215, 217, 236), (236, 217, 216, 237), (237, 216, 214, 235), (239, 247, 249, 241), (241, 249, 250, 240), (240, 250, 248, 238), (247, 251, 253, 249), (249, 253, 254, 250), (250, 254, 252, 248), (251, 255, 257, 253), (253, 257, 258, 254), (254, 258, 256, 252), (255, 259, 261, 257), (257, 261, 262, 258), (258, 262, 260, 256), (259, 263, 265, 261), (261, 265, 266, 262), (262, 266, 264, 260), (263, 243, 246, 265), (265, 246, 245, 266), (266, 245, 242, 264), (238, 208, 211, 240), (240, 211, 210, 241), (241, 210, 207, 239), (202, 214, 216, 205), (205, 216, 217, 206), (206, 217, 215, 203), (202, 204, 209, 208, 23, 18), (280, 271, 273, 282), (282, 273, 274, 281), (281, 274, 272, 279), (268, 275, 277, 270), (270, 277, 278, 269), (269, 278, 276, 267), (291, 283, 285, 293), (293, 285, 286, 294), (294, 286, 284, 292), (295, 291, 293, 297), (297, 293, 294, 298), (298, 294, 292, 296), (299, 295, 297, 301), (301, 297, 298, 302), (302, 298, 296, 300), (303, 299, 301, 305), (305, 301, 302, 306), (306, 302, 300, 304), (307, 303, 305, 309), (309, 305, 306, 310), (310, 306, 304, 308), (287, 307, 309, 289), (289, 309, 310, 290), (290, 310, 308, 288), (315, 335, 337, 317), (317, 337, 338, 318), (318, 338, 336, 316), (335, 331, 333, 337), (337, 333, 334, 338), (338, 334, 332, 336), (331, 327, 329, 333), (333, 329, 330, 334), (334, 330, 328, 332), (327, 323, 325, 329), (329, 325, 326, 330), (330, 326, 324, 328), (323, 319, 321, 325), (325, 321, 322, 326), (326, 322, 320, 324), (319, 311, 313, 321), (321, 313, 314, 322), (322, 314, 312, 320), (372, 391, 393, 374), (374, 393, 394, 373), (373, 394, 392, 371), (391, 387, 389, 393), (393, 389, 390, 394), (394, 390, 388, 392), (387, 383, 385, 389), (389, 385, 386, 390), (390, 386, 384, 388), (383, 379, 381, 385), (385, 381, 382, 386), (386, 382, 380, 384), (379, 375, 377, 381), (381, 377, 378, 382), (382, 378, 376, 380), (375, 367, 369, 377), (377, 369, 370, 378), (378, 370, 368, 376), (344, 363, 365, 346), (346, 365, 366, 345), (345, 366, 364, 343), (363, 359, 361, 365), (365, 361, 362, 366), (366, 362, 360, 364), (359, 355, 357, 361), (361, 357, 358, 362), (362, 358, 356, 360), (355, 351, 353, 357), (357, 353, 354, 358), (358, 354, 352, 356), (351, 347, 349, 353), (353, 349, 350, 354), (354, 350, 348, 352), (347, 339, 341, 349), (349, 341, 342, 350), (350, 342, 340, 348), (627, 312, 314, 628), (628, 314, 313, 629), (629, 313, 311, 630), (316, 276, 278, 318), (318, 278, 277, 317), (317, 277, 275, 315), (279, 284, 286, 281), (281, 286, 285, 282), (282, 285, 283, 280), (267, 368, 370, 269), (269, 370, 369, 270), (270, 369, 367, 268), (371, 340, 342, 373), (373, 342, 341, 374), (374, 341, 339, 372), (343, 272, 274, 345), (345, 274, 273, 346), (346, 273, 271, 344), (268, 367, 375, 379, 383, 387, 391, 372, 339, 347, 351, 355, 359, 363, 344, 271), (0, 395, 396, 1, 41, 42, 59, 61, 62, 60, 108, 110, 90, 107, 67, 68, 69, 71, 75, 79, 57, 58, 56, 43, 40), (593, 397, 400, 594), (605, 320, 312, 601), (552, 405, 406), (398, 551, 399), (413, 416, 418, 417), (416, 420, 421, 418), (414, 419, 421, 420), (419, 423, 424, 421), (415, 422, 424, 423), (422, 417, 418, 424), (418, 421, 424), (425, 428, 430, 429), (428, 432, 433, 430), (426, 431, 433, 432), (431, 435, 436, 433), (427, 434, 436, 435), (434, 429, 430, 436), (430, 433, 436), (437, 440, 442, 441), (440, 444, 445, 442), (438, 443, 445, 444), (443, 447, 448, 445), (439, 446, 448, 447), (446, 441, 442, 448), (442, 445, 448), (449, 452, 454, 453), (452, 456, 457, 454), (450, 455, 457, 456), (455, 459, 460, 457), (451, 458, 460, 459), (458, 453, 454, 460), (454, 457, 460), (461, 464, 466, 465), (464, 468, 469, 466), (462, 467, 469, 468), (467, 471, 472, 469), (463, 470, 472, 471), (470, 465, 466, 472), (466, 469, 472), (473, 476, 478, 477), (476, 480, 481, 478), (474, 479, 481, 480), (479, 483, 484, 481), (475, 482, 484, 483), (482, 477, 478, 484), (478, 481, 484), (485, 488, 490, 489), (488, 492, 493, 490), (486, 491, 493, 492), (491, 495, 496, 493), (487, 494, 496, 495), (494, 489, 490, 496), (490, 493, 496), (497, 500, 502, 501), (500, 504, 505, 502), (498, 503, 505, 504), (503, 507, 508, 505), (499, 506, 508, 507), (506, 501, 502, 508), (502, 505, 508), (646, 425, 429, 647), (647, 429, 434, 648), (648, 434, 427, 649), (437, 415, 423, 440), (440, 423, 419, 444), (444, 419, 414, 438), (426, 449, 453, 431), (431, 453, 458, 435), (435, 458, 451, 427), (650, 439, 447, 651), (651, 447, 443, 652), (652, 443, 438, 653), (654, 474, 480, 655), (655, 480, 476, 656), (656, 476, 473, 657), (487, 463, 471, 494), (494, 471, 467, 489), (489, 467, 462, 485), (474, 498, 504, 479), (479, 504, 500, 483), (483, 500, 497, 475), (658, 487, 495, 659), (659, 495, 491, 660), (660, 491, 486, 661), (449, 497, 501, 452), (452, 501, 506, 456), (456, 506, 499, 450), (485, 437, 441, 488), (488, 441, 446, 492), (492, 446, 439, 486), (461, 413, 417, 464), (464, 417, 422, 468), (468, 422, 415, 462), (425, 473, 477, 428), (428, 477, 482, 432), (432, 482, 475, 426), (531, 530, 2, 438, 414), (509, 512, 511), (512, 513, 511), (513, 510, 511), (514, 517, 516), (517, 518, 516), (518, 515, 516), (662, 510, 513, 663), (663, 513, 512, 664), (664, 512, 509, 665), (522, 511, 510, 2, 530), (529, 532, 531), (532, 533, 531), (533, 530, 531), (534, 537, 536), (537, 538, 536), (538, 535, 536), (549, 550, 542, 541, 547), (0, 519, 562, 553), (522, 530, 533, 524), (524, 533, 532, 523), (523, 532, 529, 521), (534, 525, 527, 537), (537, 527, 528, 538), (538, 528, 526, 535), (547, 526, 528, 549), (549, 528, 527, 550), (550, 527, 525, 548), (543, 522, 524, 545), (545, 524, 523, 546), (546, 523, 521, 544), (45, 25, 46, 26, 47, 27, 48, 23, 49, 132), (546, 544, 539, 540, 545), (406, 637, 633, 541, 552), (539, 551, 519, 540), (552, 541, 542, 520), (561, 554, 556, 563), (563, 556, 555, 564), (564, 555, 553, 562), (557, 566, 568, 559), (559, 568, 567, 560), (560, 567, 565, 558), (412, 411, 410, 409, 569, 568, 566, 407), (568, 569, 565, 567), (565, 569, 409, 408, 405, 552, 520), (563, 570, 402, 401, 400, 397, 561), (402, 570, 519, 551, 398, 404, 403), (519, 570, 563, 564, 562), (624, 574, 571, 622), (615, 575, 576, 616), (616, 576, 577, 617), (617, 577, 574, 624), (614, 573, 575, 615), (623, 572, 573, 614), (230, 582, 580, 234), (572, 639, 638, 127, 189, 191, 242, 244, 243), (234, 580, 579, 215), (226, 583, 582, 230), (222, 584, 583, 226), (218, 581, 584, 222), (408, 587, 586, 405), (626, 625, 371, 392), (585, 579, 613, 606), (409, 589, 587, 408), (411, 591, 590, 410), (412, 588, 591, 411), (410, 590, 589, 409), (610, 606, 316, 336), (586, 631, 637, 406, 405), (611, 593, 594, 599), (599, 594, 596, 602), (604, 598, 595, 612), (603, 597, 598, 604), (602, 596, 597, 603), (296, 602, 603, 300), (592, 595, 404, 398), (571, 593, 611, 622), (300, 603, 604, 304), (304, 604, 612, 308), (292, 599, 602, 296), (284, 611, 599, 292), (588, 585, 606, 610), (587, 605, 601, 586), (627, 632, 601, 312), (589, 607, 605, 587), (591, 609, 608, 590), (588, 610, 609, 591), (590, 608, 607, 589), (308, 612, 600, 288), (581, 578, 625, 626), (606, 613, 368, 267, 276, 316), (340, 623, 614, 348), (348, 614, 615, 352), (360, 617, 624, 364), (356, 616, 617, 360), (352, 615, 616, 356), (364, 624, 622, 343), (582, 619, 618, 580), (371, 625, 666, 623, 340), (583, 620, 619, 582), (584, 621, 620, 583), (581, 626, 621, 584), (613, 618, 376, 368), (622, 611, 284, 279, 272, 343), (288, 600, 632, 627), (666, 639, 572, 623), (289, 629, 630, 287), (290, 628, 629, 289), (288, 627, 628, 290), (547, 634, 635, 526), (541, 633, 634, 547), (526, 635, 636, 535), (155, 643, 644, 153), (637, 631, 592, 398, 399), (633, 637, 399, 551, 539), (638, 639, 578, 212, 213, 221, 219, 170, 169, 126), (154, 642, 643, 155), (152, 641, 642, 154), (141, 59, 640, 644), (518, 664, 665, 515), (641, 638, 126, 174, 136, 144, 148, 140), (517, 663, 664, 518), (514, 662, 663, 517), (507, 660, 661, 499), (503, 659, 660, 507), (498, 658, 659, 503), (465, 656, 657, 461), (470, 655, 656, 465), (463, 654, 655, 470), (459, 652, 653, 451), (455, 651, 652, 459), (450, 650, 651, 455), (420, 648, 649, 414), (416, 647, 648, 420), (413, 646, 647, 416), (510, 662, 645, 2), (2, 645, 653, 438), (425, 646, 657, 473), (498, 474, 654, 658), (439, 650, 661, 486), (649, 636, 529, 531, 414), (665, 640, 59, 42, 515), (600, 592, 631, 586, 601, 632)])
_uv = me_cube_001.uv_layers.new(name='UVMap')
_uv.uv.foreach_set('vector', [0.0001573, 0.4045, 0.2155, 0.4045, 0.2155, 0.4107, 0.0001519, 0.4107, 0.494, 0.273, 0.3899, 0.2182, 0.3901, 0.2168, 0.3969, 0.2183, 0.4886, 0.2722, 0.4938, 0.2737, 0.3638, 0.2867, 0.3624, 0.308, 0.3632, 0.3257, 0.3653, 0.3415, 0.3686, 0.3545, 0.3726, 0.3636, 0.375, 0.3653, 0.3168, 0.539, 0.3172, 0.5387, 0.2348, 0.5208, 0.3281, 0.1174, 0.3936, 0.1438, 0.3901, 0.2168, 0.3899, 0.2182, 0.3689, 0.2554, 0.223, 0.5549, 0.3152, 0.5615, 0.316, 0.5728, 0.2191, 0.5735, 0.4929, 0.2715, 0.4927, 0.2713, 0.4926, 0.2715, 0.4925, 0.2717, 0.4926, 0.2721, 0.493, 0.2762, 0.4928, 0.277, 0.4868, 0.271, 0.4898, 0.27, 0.4908, 0.2703, 0.4913, 0.2704, 0.5475, 0.1511, 0.5262, 0.3516, 0.5122, 0.3481, 0.5392, 0.15, 0.848, 0.1614, 0.8429, 0.2661, 0.6529, 0.2625, 0.6514, 0.1577, 0.491, 0.2794, 0.4881, 0.2794, 0.4902, 0.2784, 0.491, 0.2792, 0.4913, 0.2677, 0.4918, 0.2681, 0.4923, 0.2686, 0.4929, 0.2693, 0.4934, 0.2702, 0.4937, 0.2715, 0.494, 0.273, 0.4938, 0.2737, 0.4929, 0.2714, 0.4917, 0.2709, 0.4916, 0.2789, 0.4913, 0.2777, 0.4913, 0.278, 0.496, 0.2754, 0.4885, 0.277, 0.402, 0.3604, 0.4083, 0.3762, 0.3951, 0.374, 0.3834, 0.371, 0.376, 0.3678, 0.375, 0.3653, 0.3726, 0.3636, 0.4973, 0.2743, 0.4961, 0.2758, 0.4946, 0.2763, 0.4929, 0.2759, 0.4915, 0.2746, 0.491, 0.273, 0.4881, 0.2794, 0.4885, 0.277, 0.496, 0.2754, 0.494, 0.2764, 0.4921, 0.2774, 0.4902, 0.2784, 0.4625, 0.5973, 0.4761, 0.3924, 0.4808, 0.3936, 0.4934, 0.4056, 0.4914, 0.6009, 0.4909, 0.2801, 0.4909, 0.2818, 0.4908, 0.2818, 0.4864, 0.2854, 0.4865, 0.2803, 0.4881, 0.2794, 0.491, 0.2794, 0.5648, 0.7395, 0.5131, 0.6504, 0.5722, 0.6726, 0.6001, 0.7185, 0.4871, 0.2844, 0.4869, 0.2846, 0.4906, 0.2821, 0.4906, 0.2831, 0.4882, 0.2841, 0.4761, 0.3924, 0.5397, 0.3523, 0.5577, 0.3507, 0.5619, 0.3525, 0.4808, 0.3936, 0.4908, 0.2831, 0.491, 0.2834, 0.4915, 0.2841, 0.4907, 0.2845, 0.4908, 0.2832, 0.4582, 0.7975, 0.3879, 0.6312, 0.4837, 0.6494, 0.5397, 0.7549, 0.6726, 0.3847, 0.7087, 0.4017, 0.6988, 0.4119, 0.6722, 0.4047, 0.6258, 0.4806, 0.627, 0.4113, 0.6389, 0.4191, 0.6377, 0.4728, 0.7174, 0.4122, 0.717, 0.4816, 0.7049, 0.4738, 0.7056, 0.4201, 0.672, 0.4166, 0.6715, 0.4764, 0.6477, 0.4716, 0.6487, 0.4203, 0.6709, 0.5087, 0.6344, 0.4914, 0.6445, 0.4811, 0.6713, 0.4884, 0.4878, 0.2847, 0.4882, 0.2841, 0.4884, 0.2837, 0.4888, 0.2839, 0.4882, 0.2841, 0.4906, 0.2831, 0.4908, 0.2831, 0.4908, 0.2832, 0.4884, 0.2837, 0.2191, 0.5735, 0.316, 0.5728, 0.3177, 0.5844, 0.2167, 0.5931, 0.2167, 0.5931, 0.3177, 0.5844, 0.3204, 0.5962, 0.2158, 0.6136, 0.5397, 0.7549, 0.4837, 0.6494, 0.5131, 0.6504, 0.5648, 0.7395, 0.4913, 0.2777, 0.4916, 0.2789, 0.4916, 0.2789, 0.4913, 0.2783, 0.2283, 0.5373, 0.3156, 0.5501, 0.3152, 0.5615, 0.223, 0.5549, 0.881, 0.03502, 0.8608, 0.05109, 0.8565, 0.0466, 0.8751, 0.02814, 0.3856, 0.05534, 0.42, 0.1097, 0.4136, 0.1146, 0.3738, 0.06307, 0.8905, 0.05016, 0.8673, 0.06198, 0.8644, 0.05619, 0.8861, 0.04239, 0.8861, 0.04239, 0.8644, 0.05619, 0.8608, 0.05109, 0.881, 0.03502, 0.8522, 0.354, 0.8384, 0.3323, 0.8437, 0.3291, 0.8592, 0.3494, 0.8592, 0.3494, 0.8437, 0.3291, 0.8482, 0.3253, 0.8659, 0.3441, 0.8659, 0.3441, 0.8482, 0.3253, 0.852, 0.321, 0.8721, 0.3381, 0.3738, 0.06307, 0.4136, 0.1146, 0.4079, 0.1198, 0.3628, 0.07195, 0.001433, 0.9093, 0.2155, 0.9093, 0.2155, 0.9973, 0.001435, 0.9998, 0.3435, 0.09283, 0.3989, 0.1313, 0.3958, 0.1376, 0.3353, 0.1047, 0.3527, 0.0819, 0.403, 0.1254, 0.3989, 0.1313, 0.3435, 0.09283, 0.3628, 0.07195, 0.4079, 0.1198, 0.403, 0.1254, 0.3527, 0.0819, 0.2155, 0.8779, 0.001438, 0.8779, 0.001305, 0.8716, 0.2155, 0.8716, 0.4917, 0.2708, 0.491, 0.2709, 0.4911, 0.2709, 0.492, 0.2709, 0.8751, 0.02814, 0.8565, 0.0466, 0.8513, 0.04261, 0.8684, 0.02182, 0.3899, 0.2182, 0.3888, 0.2225, 0.3867, 0.2275, 0.3834, 0.2334, 0.3792, 0.2402, 0.3742, 0.2476, 0.3689, 0.2554, 0.4913, 0.2677, 0.3689, 0.2554, 0.3742, 0.2476, 0.4918, 0.2681, 0.4918, 0.2681, 0.3742, 0.2476, 0.3792, 0.2402, 0.4923, 0.2686, 0.4923, 0.2686, 0.3792, 0.2402, 0.3834, 0.2334, 0.4929, 0.2693, 0.4929, 0.2693, 0.3834, 0.2334, 0.3867, 0.2275, 0.4934, 0.2702, 0.4934, 0.2702, 0.3867, 0.2275, 0.3888, 0.2225, 0.4937, 0.2715, 0.4937, 0.2715, 0.3888, 0.2225, 0.3899, 0.2182, 0.494, 0.273, 0.4928, 0.277, 0.3944, 0.2126, 0.4076, 0.2136, 0.4207, 0.2146, 0.4884, 0.2749, 0.4884, 0.2749, 0.4207, 0.2146, 0.4332, 0.2164, 0.4456, 0.2189, 0.4853, 0.2726, 0.4853, 0.2726, 0.4456, 0.2189, 0.4563, 0.2222, 0.4661, 0.2261, 0.4841, 0.2703, 0.4841, 0.2703, 0.4661, 0.2261, 0.4754, 0.231, 0.4826, 0.2359, 0.4838, 0.2701, 0.495, 0.2615, 0.4847, 0.3071, 0.4762, 0.3, 0.4859, 0.2657, 0.4915, 0.2695, 0.4844, 0.2876, 0.4858, 0.2861, 0.4913, 0.2702, 0.4973, 0.2743, 0.3726, 0.3636, 0.3686, 0.3545, 0.4961, 0.2758, 0.4961, 0.2758, 0.3686, 0.3545, 0.3653, 0.3415, 0.4946, 0.2763, 0.4946, 0.2763, 0.3653, 0.3415, 0.3632, 0.3257, 0.4929, 0.2759, 0.4929, 0.2759, 0.3632, 0.3257, 0.3624, 0.308, 0.4915, 0.2746, 0.4915, 0.2746, 0.3624, 0.308, 0.3638, 0.2867, 0.491, 0.273, 0.4913, 0.2677, 0.491, 0.273, 0.3638, 0.2867, 0.3689, 0.2554, 0.4625, 0.5973, 0.4648, 0.6143, 0.3781, 0.5973, 0.3356, 0.5815, 0.4083, 0.3762, 0.412, 0.3794, 0.4761, 0.3924, 0.4873, 0.2848, 0.4871, 0.2844, 0.4882, 0.2841, 0.4878, 0.2847, 0.4864, 0.2854, 0.4908, 0.2818, 0.4906, 0.2821, 0.4869, 0.2846, 0.4865, 0.2853, 0.4988, 0.2574, 0.495, 0.2615, 0.4947, 0.2531, 0.4983, 0.2574, 0.4885, 0.2418, 0.4947, 0.2531, 0.495, 0.2615, 0.4859, 0.2657, 0.4847, 0.268, 0.4842, 0.2686, 0.4838, 0.2701, 0.4826, 0.2359, 0.4697, 0.3016, 0.4682, 0.3123, 0.4636, 0.314, 0.4671, 0.302, 0.4751, 0.3004, 0.4809, 0.3083, 0.4769, 0.3095, 0.4737, 0.3007, 0.4737, 0.3007, 0.4769, 0.3095, 0.4726, 0.3108, 0.4719, 0.3012, 0.4719, 0.3012, 0.4726, 0.3108, 0.4682, 0.3123, 0.4697, 0.3016, 0.4762, 0.3, 0.4847, 0.3071, 0.4809, 0.3083, 0.4751, 0.3004, 0.4849, 0.2697, 0.4903, 0.2682, 0.49, 0.2691, 0.4858, 0.2698, 0.4854, 0.2676, 0.4845, 0.2687, 0.4852, 0.269, 0.4859, 0.2677, 0.5054, 0.2545, 0.5055, 0.2555, 0.5055, 0.2551, 0.5159, 0.1408, 0.5025, 0.2096, 0.4948, 0.1945, 0.502, 0.1376, 0.5054, 0.2545, 0.5109, 0.2693, 0.5023, 0.3278, 0.4951, 0.3205, 0.5055, 0.2555, 0.5055, 0.2555, 0.4988, 0.2574, 0.4983, 0.2574, 0.5055, 0.2551, 0.4859, 0.2657, 0.4854, 0.2676, 0.4859, 0.2677, 0.4857, 0.268, 0.5081, 0.251, 0.5057, 0.2321, 0.5109, 0.2693, 0.5558, 0.1513, 0.5397, 0.3523, 0.5262, 0.3516, 0.5475, 0.1511, 0.5713, 0.1512, 0.5577, 0.3507, 0.5397, 0.3523, 0.5558, 0.1513, 0.5392, 0.15, 0.5122, 0.3481, 0.531, 0.148, 0.4909, 0.2701, 0.4909, 0.2701, 0.4914, 0.2704, 0.5122, 0.3481, 0.4899, 0.3364, 0.4978, 0.3326, 0.5023, 0.3278, 0.5109, 0.2693, 0.5057, 0.2321, 0.5069, 0.2304, 0.5274, 0.1455, 0.531, 0.148, 0.4636, 0.314, 0.4682, 0.3123, 0.4717, 0.3193, 0.4667, 0.3197, 0.4667, 0.3197, 0.4717, 0.3193, 0.4744, 0.3266, 0.4688, 0.3264, 0.4688, 0.3264, 0.4744, 0.3266, 0.4756, 0.3319, 0.4682, 0.3123, 0.4726, 0.3108, 0.4765, 0.3185, 0.4717, 0.3193, 0.4717, 0.3193, 0.4765, 0.3185, 0.48, 0.3267, 0.4744, 0.3266, 0.4744, 0.3266, 0.48, 0.3267, 0.4812, 0.3348, 0.4756, 0.3319, 0.4726, 0.3108, 0.4769, 0.3095, 0.4811, 0.3174, 0.4765, 0.3185, 0.4765, 0.3185, 0.4811, 0.3174, 0.4858, 0.3261, 0.48, 0.3267, 0.48, 0.3267, 0.4858, 0.3261, 0.4899, 0.3364, 0.4812, 0.3348, 0.4769, 0.3095, 0.4809, 0.3083, 0.4853, 0.3157, 0.4811, 0.3174, 0.4811, 0.3174, 0.4853, 0.3157, 0.4912, 0.3238, 0.4858, 0.3261, 0.4858, 0.3261, 0.4912, 0.3238, 0.4978, 0.3326, 0.4899, 0.3364, 0.4809, 0.3083, 0.4847, 0.3071, 0.4888, 0.3137, 0.4853, 0.3157, 0.4853, 0.3157, 0.4888, 0.3137, 0.4951, 0.3205, 0.4912, 0.3238, 0.4912, 0.3238, 0.4951, 0.3205, 0.5023, 0.3278, 0.4978, 0.3326, 0.4762, 0.3, 0.4751, 0.3004, 0.4765, 0.297, 0.4775, 0.2971, 0.4775, 0.2971, 0.4765, 0.297, 0.478, 0.2941, 0.4788, 0.2945, 0.4788, 0.2945, 0.478, 0.2941, 0.4794, 0.2919, 0.4797, 0.292, 0.4751, 0.3004, 0.4737, 0.3007, 0.4753, 0.2969, 0.4765, 0.297, 0.4765, 0.297, 0.4753, 0.2969, 0.4769, 0.2937, 0.478, 0.2941, 0.478, 0.2941, 0.4769, 0.2937, 0.4781, 0.2912, 0.4794, 0.2919, 0.4737, 0.3007, 0.4719, 0.3012, 0.474, 0.2969, 0.4753, 0.2969, 0.4753, 0.2969, 0.474, 0.2969, 0.4756, 0.2936, 0.4769, 0.2937, 0.4769, 0.2937, 0.4756, 0.2936, 0.4766, 0.2915, 0.4781, 0.2912, 0.4719, 0.3012, 0.4697, 0.3016, 0.4727, 0.297, 0.474, 0.2969, 0.474, 0.2969, 0.4727, 0.297, 0.4743, 0.2934, 0.4756, 0.2936, 0.4756, 0.2936, 0.4743, 0.2934, 0.4757, 0.2913, 0.4766, 0.2915, 0.4697, 0.3016, 0.4671, 0.302, 0.4714, 0.2971, 0.4727, 0.297, 0.4727, 0.297, 0.4714, 0.2971, 0.4727, 0.2932, 0.4743, 0.2934, 0.4743, 0.2934, 0.4727, 0.2932, 0.4753, 0.2902, 0.4757, 0.2913, 0.4671, 0.302, 0.4704, 0.2974, 0.4714, 0.2971, 0.4714, 0.2971, 0.4704, 0.2974, 0.4727, 0.2932, 0.5055, 0.2555, 0.4951, 0.3205, 0.4888, 0.3137, 0.4988, 0.2574, 0.4988, 0.2574, 0.4888, 0.3137, 0.4847, 0.3071, 0.495, 0.2615, 0.4845, 0.2687, 0.4857, 0.2698, 0.4852, 0.269, 0.4788, 0.2945, 0.4845, 0.2687, 0.4854, 0.2676, 0.4775, 0.2971, 0.4775, 0.2971, 0.4854, 0.2676, 0.4859, 0.2657, 0.4762, 0.3, 0.4913, 0.2686, 0.4828, 0.289, 0.4844, 0.2876, 0.4915, 0.2695, 0.4849, 0.2704, 0.4852, 0.2702, 0.4835, 0.2765, 0.4852, 0.2702, 0.4857, 0.2698, 0.4835, 0.2765, 0.5054, 0.2545, 0.5081, 0.251, 0.5109, 0.2693, 0.4849, 0.2704, 0.4849, 0.2697, 0.4858, 0.2698, 0.4866, 0.2703, 0.4868, 0.271, 0.4838, 0.2701, 0.4842, 0.2686, 0.4847, 0.268, 0.4859, 0.2662, 0.4857, 0.2698, 0.4852, 0.2702, 0.4928, 0.277, 0.4884, 0.2749, 0.4853, 0.2726, 0.4841, 0.2703, 0.4838, 0.2701, 0.4868, 0.271, 0.4826, 0.2359, 0.4754, 0.231, 0.4837, 0.1905, 0.4948, 0.1945, 0.5025, 0.2096, 0.5069, 0.2304, 0.5057, 0.2321, 0.5081, 0.251, 0.5054, 0.2545, 0.5055, 0.2551, 0.4983, 0.2574, 0.4947, 0.2531, 0.4885, 0.2418, 0.4797, 0.292, 0.4835, 0.2765, 0.4857, 0.2698, 0.4845, 0.2687, 0.4788, 0.2945, 0.4866, 0.2703, 0.4899, 0.2696, 0.4898, 0.27, 0.4868, 0.271, 0.5353, 0.116, 0.5319, 0.1124, 0.5393, 0.1042, 0.4858, 0.2698, 0.49, 0.2691, 0.4899, 0.2696, 0.4866, 0.2703, 0.5274, 0.1455, 0.5069, 0.2304, 0.5025, 0.2096, 0.5159, 0.1408, 0.8391, 0.0592, 0.8424, 0.06003, 0.8446, 0.06125, 0.8465, 0.06298, 0.8478, 0.06514, 0.8486, 0.0676, 0.8487, 0.07111, 0.848, 0.1614, 0.6514, 0.1577, 0.6539, 0.06766, 0.6542, 0.06419, 0.655, 0.06178, 0.6564, 0.05969, 0.6583, 0.05804, 0.6605, 0.05691, 0.6638, 0.05618, 0.7516, 0.04811, 0.491, 0.2701, 0.4911, 0.27, 0.4914, 0.2704, 0.4909, 0.2701, 0.491, 0.2701, 0.4914, 0.2704, 0.4067, 0.1509, 0.4085, 0.1444, 0.4107, 0.1397, 0.4138, 0.1355, 0.4173, 0.132, 0.4214, 0.1297, 0.4712, 0.1178, 0.4705, 0.1201, 0.4883, 0.1366, 0.4837, 0.1905, 0.4487, 0.1974, 0.3944, 0.2126, 0.3925, 0.2123, 0.502, 0.1376, 0.4948, 0.1945, 0.4837, 0.1905, 0.4883, 0.1366, 0.5319, 0.1124, 0.527, 0.11, 0.5393, 0.1042, 0.527, 0.11, 0.5224, 0.1095, 0.5393, 0.1042, 0.4906, 0.2677, 0.4807, 0.2903, 0.4828, 0.289, 0.4913, 0.2686, 0.4898, 0.27, 0.4901, 0.27, 0.4908, 0.2703, 0.4901, 0.27, 0.4904, 0.2699, 0.4908, 0.2703, 0.4904, 0.2699, 0.4909, 0.2701, 0.4908, 0.2703, 0.5224, 0.1095, 0.5052, 0.1181, 0.4705, 0.1201, 0.5052, 0.1181, 0.4927, 0.1272, 0.4705, 0.1201, 0.4927, 0.1272, 0.4883, 0.1366, 0.4705, 0.1201, 0.4912, 0.2697, 0.4912, 0.2698, 0.491, 0.2694, 0.4911, 0.2694, 0.4911, 0.2694, 0.491, 0.2694, 0.4908, 0.2688, 0.4911, 0.2691, 0.4911, 0.2691, 0.4908, 0.2688, 0.4906, 0.2677, 0.4913, 0.2686, 0.4912, 0.2697, 0.4912, 0.2697, 0.4911, 0.2694, 0.4912, 0.2696, 0.4912, 0.2696, 0.4911, 0.2694, 0.4911, 0.2691, 0.4913, 0.2695, 0.4913, 0.2695, 0.4911, 0.2691, 0.4913, 0.2686, 0.4915, 0.2695, 0.4913, 0.2699, 0.4912, 0.2697, 0.4912, 0.2696, 0.4912, 0.2698, 0.4912, 0.2698, 0.4912, 0.2696, 0.4913, 0.2695, 0.4912, 0.2699, 0.4912, 0.2699, 0.4913, 0.2695, 0.4915, 0.2695, 0.4913, 0.2702, 0.5488, 0.1316, 0.5525, 0.131, 0.5543, 0.138, 0.5485, 0.1387, 0.5485, 0.1387, 0.5543, 0.138, 0.5553, 0.1447, 0.548, 0.1451, 0.548, 0.1451, 0.5553, 0.1447, 0.5558, 0.1513, 0.5475, 0.1511, 0.5471, 0.1311, 0.5488, 0.1316, 0.5485, 0.1387, 0.5438, 0.1376, 0.5438, 0.1376, 0.5485, 0.1387, 0.548, 0.1451, 0.5412, 0.1437, 0.5412, 0.1437, 0.548, 0.1451, 0.5475, 0.1511, 0.5392, 0.15, 0.5417, 0.1262, 0.5471, 0.1311, 0.5438, 0.1376, 0.5375, 0.133, 0.5375, 0.133, 0.5438, 0.1376, 0.5412, 0.1437, 0.534, 0.1401, 0.534, 0.1401, 0.5412, 0.1437, 0.5392, 0.15, 0.531, 0.148, 0.4918, 0.2701, 0.4913, 0.2699, 0.4912, 0.2698, 0.4913, 0.27, 0.4913, 0.27, 0.4912, 0.2698, 0.4912, 0.2699, 0.4909, 0.2703, 0.4909, 0.2703, 0.4912, 0.2699, 0.4913, 0.2702, 0.4904, 0.2708, 0.4898, 0.27, 0.4899, 0.2696, 0.4902, 0.2697, 0.4901, 0.27, 0.4901, 0.27, 0.4902, 0.2697, 0.4905, 0.2699, 0.4904, 0.2699, 0.4904, 0.2699, 0.4905, 0.2699, 0.4909, 0.2701, 0.4909, 0.2701, 0.4899, 0.2696, 0.49, 0.2691, 0.4904, 0.2694, 0.4902, 0.2697, 0.4902, 0.2697, 0.4904, 0.2694, 0.4907, 0.2697, 0.4905, 0.2699, 0.4905, 0.2699, 0.4907, 0.2697, 0.491, 0.2701, 0.4909, 0.2701, 0.49, 0.2691, 0.4903, 0.2682, 0.4907, 0.269, 0.4904, 0.2694, 0.4904, 0.2694, 0.4907, 0.269, 0.4909, 0.2695, 0.4907, 0.2697, 0.4907, 0.2697, 0.4909, 0.2695, 0.4911, 0.27, 0.491, 0.2701, 0.5274, 0.1455, 0.5159, 0.1408, 0.52, 0.1313, 0.5306, 0.1375, 0.5306, 0.1375, 0.52, 0.1313, 0.5255, 0.1217, 0.5328, 0.1276, 0.5328, 0.1276, 0.5255, 0.1217, 0.5319, 0.1124, 0.5353, 0.116, 0.5159, 0.1408, 0.502, 0.1376, 0.5061, 0.1275, 0.52, 0.1313, 0.52, 0.1313, 0.5061, 0.1275, 0.5152, 0.1182, 0.5255, 0.1217, 0.5255, 0.1217, 0.5152, 0.1182, 0.527, 0.11, 0.5319, 0.1124, 0.502, 0.1376, 0.4883, 0.1366, 0.4927, 0.1272, 0.5061, 0.1275, 0.5061, 0.1275, 0.4927, 0.1272, 0.5052, 0.1181, 0.5152, 0.1182, 0.5152, 0.1182, 0.5052, 0.1181, 0.5224, 0.1095, 0.527, 0.11, 0.531, 0.148, 0.5274, 0.1455, 0.5306, 0.1375, 0.534, 0.1401, 0.534, 0.1401, 0.5306, 0.1375, 0.5328, 0.1276, 0.5375, 0.133, 0.5375, 0.133, 0.5328, 0.1276, 0.5353, 0.116, 0.5417, 0.1262, 0.4903, 0.2682, 0.4906, 0.2677, 0.4908, 0.2688, 0.4907, 0.269, 0.4907, 0.269, 0.4908, 0.2688, 0.491, 0.2694, 0.4909, 0.2695, 0.4909, 0.2695, 0.491, 0.2694, 0.4912, 0.2698, 0.4911, 0.27, 0.5353, 0.116, 0.5393, 0.1042, 0.5543, 0.09751, 0.5671, 0.1254, 0.5525, 0.131, 0.5488, 0.1316, 0.5471, 0.1311, 0.5417, 0.1262, 0.4849, 0.2704, 0.4835, 0.2765, 0.4797, 0.292, 0.4794, 0.2919, 0.4781, 0.2912, 0.4766, 0.2915, 0.4757, 0.2913, 0.4753, 0.2902, 0.4807, 0.2903, 0.4906, 0.2677, 0.4903, 0.2682, 0.4849, 0.2697, 0.8721, 0.3381, 0.852, 0.321, 0.8552, 0.3159, 0.8778, 0.3312, 0.493, 0.2762, 0.4933, 0.2753, 0.4886, 0.2722, 0.4933, 0.2753, 0.4935, 0.2745, 0.4886, 0.2722, 0.4935, 0.2745, 0.4938, 0.2737, 0.4886, 0.2722, 0.3901, 0.2168, 0.3908, 0.2152, 0.3969, 0.2183, 0.3908, 0.2152, 0.3916, 0.2137, 0.3969, 0.2183, 0.3916, 0.2137, 0.3925, 0.2123, 0.3969, 0.2183, 0.4712, 0.1178, 0.4476, 0.1169, 0.4355, 0.1161, 0.4476, 0.1169, 0.4292, 0.1113, 0.4355, 0.1161, 0.4292, 0.1113, 0.42, 0.1097, 0.4355, 0.1161, 0.4917, 0.2708, 0.492, 0.2709, 0.4919, 0.271, 0.4918, 0.2709, 0.4918, 0.2709, 0.4919, 0.271, 0.4916, 0.2708, 0.3353, 0.1047, 0.3958, 0.1376, 0.3936, 0.1438, 0.3281, 0.1174, 0.492, 0.2709, 0.4923, 0.271, 0.4923, 0.2712, 0.4919, 0.271, 0.4919, 0.271, 0.4923, 0.2712, 0.4924, 0.2714, 0.4916, 0.2708, 0.4916, 0.2708, 0.4924, 0.2714, 0.4929, 0.2715, 0.4913, 0.2704, 0.4923, 0.271, 0.4924, 0.2711, 0.4925, 0.2712, 0.4923, 0.2712, 0.4923, 0.2712, 0.4925, 0.2712, 0.4925, 0.2714, 0.4924, 0.2714, 0.4924, 0.2714, 0.4925, 0.2714, 0.4927, 0.2713, 0.4929, 0.2715, 0.4924, 0.2711, 0.4926, 0.2712, 0.4926, 0.2713, 0.4925, 0.2712, 0.4925, 0.2712, 0.4926, 0.2713, 0.4926, 0.2714, 0.4925, 0.2714, 0.4925, 0.2714, 0.4926, 0.2714, 0.4926, 0.2715, 0.4927, 0.2713, 0.4926, 0.2712, 0.4927, 0.2713, 0.4927, 0.2715, 0.4926, 0.2713, 0.4926, 0.2713, 0.4927, 0.2715, 0.4927, 0.2716, 0.4926, 0.2714, 0.4926, 0.2714, 0.4927, 0.2716, 0.4925, 0.2717, 0.4926, 0.2715, 0.4927, 0.2713, 0.4929, 0.2714, 0.4929, 0.2716, 0.4927, 0.2715, 0.4927, 0.2715, 0.4929, 0.2716, 0.4928, 0.2718, 0.4927, 0.2716, 0.4927, 0.2716, 0.4928, 0.2718, 0.4926, 0.2721, 0.4925, 0.2717, 0.3936, 0.1438, 0.3958, 0.1376, 0.3998, 0.1399, 0.3976, 0.1462, 0.3976, 0.1462, 0.3998, 0.1399, 0.404, 0.1422, 0.4022, 0.1485, 0.4022, 0.1485, 0.404, 0.1422, 0.4085, 0.1444, 0.4067, 0.1509, 0.3958, 0.1376, 0.3989, 0.1313, 0.4028, 0.1341, 0.3998, 0.1399, 0.3998, 0.1399, 0.4028, 0.1341, 0.4067, 0.1368, 0.404, 0.1422, 0.404, 0.1422, 0.4067, 0.1368, 0.4107, 0.1397, 0.4085, 0.1444, 0.3989, 0.1313, 0.403, 0.1254, 0.4066, 0.1286, 0.4028, 0.1341, 0.4028, 0.1341, 0.4066, 0.1286, 0.4101, 0.1319, 0.4067, 0.1368, 0.4067, 0.1368, 0.4101, 0.1319, 0.4138, 0.1355, 0.4107, 0.1397, 0.403, 0.1254, 0.4079, 0.1198, 0.4112, 0.1236, 0.4066, 0.1286, 0.4066, 0.1286, 0.4112, 0.1236, 0.4143, 0.1276, 0.4101, 0.1319, 0.4101, 0.1319, 0.4143, 0.1276, 0.4173, 0.132, 0.4138, 0.1355, 0.4079, 0.1198, 0.4136, 0.1146, 0.4167, 0.119, 0.4112, 0.1236, 0.4112, 0.1236, 0.4167, 0.119, 0.4194, 0.1237, 0.4143, 0.1276, 0.4143, 0.1276, 0.4194, 0.1237, 0.4214, 0.1297, 0.4173, 0.132, 0.4136, 0.1146, 0.42, 0.1097, 0.4292, 0.1113, 0.4167, 0.119, 0.4167, 0.119, 0.4292, 0.1113, 0.4476, 0.1169, 0.4194, 0.1237, 0.4194, 0.1237, 0.4476, 0.1169, 0.4712, 0.1178, 0.4214, 0.1297, 0.4067, 0.1509, 0.3925, 0.2123, 0.3916, 0.2137, 0.4022, 0.1485, 0.4022, 0.1485, 0.3916, 0.2137, 0.3908, 0.2152, 0.3976, 0.1462, 0.3976, 0.1462, 0.3908, 0.2152, 0.3901, 0.2168, 0.3936, 0.1438, 0.493, 0.2762, 0.4926, 0.2721, 0.4928, 0.2718, 0.4933, 0.2753, 0.4933, 0.2753, 0.4928, 0.2718, 0.4929, 0.2716, 0.4935, 0.2745, 0.4935, 0.2745, 0.4929, 0.2716, 0.4929, 0.2714, 0.4938, 0.2737, 0.493, 0.2762, 0.4886, 0.2722, 0.3969, 0.2183, 0.3925, 0.2123, 0.3944, 0.2126, 0.4928, 0.277, 0.6514, 0.1577, 0.6529, 0.2625, 0.6464, 0.2627, 0.6447, 0.1576, 0.6447, 0.1576, 0.6464, 0.2627, 0.6398, 0.263, 0.6379, 0.1576, 0.6379, 0.1576, 0.6398, 0.263, 0.6332, 0.2633, 0.6311, 0.1576, 0.8429, 0.2661, 0.848, 0.1614, 0.8548, 0.1616, 0.8494, 0.2665, 0.8494, 0.2665, 0.8548, 0.1616, 0.8615, 0.1618, 0.8559, 0.2671, 0.8559, 0.2671, 0.8615, 0.1618, 0.8684, 0.162, 0.8625, 0.2676, 0.6542, 0.06419, 0.6539, 0.06766, 0.6472, 0.06719, 0.648, 0.06263, 0.648, 0.06263, 0.6472, 0.06719, 0.6405, 0.06616, 0.642, 0.06061, 0.642, 0.06061, 0.6405, 0.06616, 0.6334, 0.06451, 0.6358, 0.05805, 0.655, 0.06178, 0.6542, 0.06419, 0.648, 0.06263, 0.6495, 0.05889, 0.6495, 0.05889, 0.648, 0.06263, 0.642, 0.06061, 0.6444, 0.05584, 0.6444, 0.05584, 0.642, 0.06061, 0.6358, 0.05805, 0.6389, 0.05245, 0.6564, 0.05969, 0.655, 0.06178, 0.6495, 0.05889, 0.6518, 0.05567, 0.6518, 0.05567, 0.6495, 0.05889, 0.6444, 0.05584, 0.6473, 0.05166, 0.6473, 0.05166, 0.6444, 0.05584, 0.6389, 0.05245, 0.6426, 0.04752, 0.6583, 0.05804, 0.6564, 0.05969, 0.6518, 0.05567, 0.6547, 0.05299, 0.6547, 0.05299, 0.6518, 0.05567, 0.6473, 0.05166, 0.6511, 0.04813, 0.6511, 0.04813, 0.6473, 0.05166, 0.6426, 0.04752, 0.647, 0.04317, 0.6605, 0.05691, 0.6583, 0.05804, 0.6547, 0.05299, 0.6582, 0.051, 0.6582, 0.051, 0.6547, 0.05299, 0.6511, 0.04813, 0.6555, 0.04528, 0.6555, 0.04528, 0.6511, 0.04813, 0.647, 0.04317, 0.6522, 0.03935, 0.6638, 0.05618, 0.6605, 0.05691, 0.6582, 0.051, 0.6626, 0.04972, 0.6626, 0.04972, 0.6582, 0.051, 0.6555, 0.04528, 0.6609, 0.04315, 0.6609, 0.04315, 0.6555, 0.04528, 0.6522, 0.03935, 0.6583, 0.03612, 0.8487, 0.07111, 0.8486, 0.0676, 0.8548, 0.06623, 0.8555, 0.07085, 0.8555, 0.07085, 0.8548, 0.06623, 0.861, 0.06441, 0.8623, 0.07005, 0.8623, 0.07005, 0.861, 0.06441, 0.8673, 0.06198, 0.8695, 0.06861, 0.8486, 0.0676, 0.8478, 0.06514, 0.8534, 0.0624, 0.8548, 0.06623, 0.8548, 0.06623, 0.8534, 0.0624, 0.8588, 0.05951, 0.861, 0.06441, 0.861, 0.06441, 0.8588, 0.05951, 0.8644, 0.05619, 0.8673, 0.06198, 0.8478, 0.06514, 0.8465, 0.06298, 0.8512, 0.05907, 0.8534, 0.0624, 0.8534, 0.0624, 0.8512, 0.05907, 0.8559, 0.05522, 0.8588, 0.05951, 0.8588, 0.05951, 0.8559, 0.05522, 0.8608, 0.05109, 0.8644, 0.05619, 0.8465, 0.06298, 0.8446, 0.06125, 0.8484, 0.05627, 0.8512, 0.05907, 0.8512, 0.05907, 0.8484, 0.05627, 0.8522, 0.05147, 0.8559, 0.05522, 0.8559, 0.05522, 0.8522, 0.05147, 0.8565, 0.0466, 0.8608, 0.05109, 0.8446, 0.06125, 0.8424, 0.06003, 0.8449, 0.05416, 0.8484, 0.05627, 0.8484, 0.05627, 0.8449, 0.05416, 0.8478, 0.04847, 0.8522, 0.05147, 0.8522, 0.05147, 0.8478, 0.04847, 0.8513, 0.04261, 0.8565, 0.0466, 0.8424, 0.06003, 0.8391, 0.0592, 0.8405, 0.05273, 0.8449, 0.05416, 0.8449, 0.05416, 0.8405, 0.05273, 0.8424, 0.04618, 0.8478, 0.04847, 0.8478, 0.04847, 0.8424, 0.04618, 0.8451, 0.03916, 0.8513, 0.04261, 0.8289, 0.3151, 0.8322, 0.3148, 0.8337, 0.3206, 0.8293, 0.3214, 0.8293, 0.3214, 0.8337, 0.3206, 0.8357, 0.3264, 0.8304, 0.3279, 0.8304, 0.3279, 0.8357, 0.3264, 0.8384, 0.3323, 0.8322, 0.3349, 0.8322, 0.3148, 0.8344, 0.314, 0.8372, 0.3191, 0.8337, 0.3206, 0.8337, 0.3206, 0.8372, 0.3191, 0.8402, 0.324, 0.8357, 0.3264, 0.8357, 0.3264, 0.8402, 0.324, 0.8437, 0.3291, 0.8384, 0.3323, 0.8344, 0.314, 0.8363, 0.3127, 0.8402, 0.3169, 0.8372, 0.3191, 0.8372, 0.3191, 0.8402, 0.3169, 0.844, 0.3211, 0.8402, 0.324, 0.8402, 0.324, 0.844, 0.3211, 0.8482, 0.3253, 0.8437, 0.3291, 0.8363, 0.3127, 0.8379, 0.3109, 0.8426, 0.3141, 0.8402, 0.3169, 0.8402, 0.3169, 0.8426, 0.3141, 0.8471, 0.3174, 0.844, 0.3211, 0.844, 0.3211, 0.8471, 0.3174, 0.852, 0.321, 0.8482, 0.3253, 0.8379, 0.3109, 0.8389, 0.3088, 0.8443, 0.3108, 0.8426, 0.3141, 0.8426, 0.3141, 0.8443, 0.3108, 0.8497, 0.3131, 0.8471, 0.3174, 0.8471, 0.3174, 0.8497, 0.3131, 0.8552, 0.3159, 0.852, 0.321, 0.8389, 0.3088, 0.8395, 0.3058, 0.8454, 0.3068, 0.8443, 0.3108, 0.8443, 0.3108, 0.8454, 0.3068, 0.8514, 0.3081, 0.8497, 0.3131, 0.8497, 0.3131, 0.8514, 0.3081, 0.8578, 0.3101, 0.8552, 0.3159, 0.6545, 0.3023, 0.655, 0.3053, 0.6495, 0.3071, 0.6486, 0.303, 0.6486, 0.303, 0.6495, 0.3071, 0.6441, 0.3092, 0.6425, 0.3041, 0.6425, 0.3041, 0.6441, 0.3092, 0.6384, 0.3118, 0.636, 0.3058, 0.655, 0.3053, 0.6559, 0.3075, 0.6511, 0.3105, 0.6495, 0.3071, 0.6495, 0.3071, 0.6511, 0.3105, 0.6463, 0.3135, 0.6441, 0.3092, 0.6441, 0.3092, 0.6463, 0.3135, 0.6414, 0.3169, 0.6384, 0.3118, 0.6559, 0.3075, 0.6574, 0.3093, 0.6534, 0.3133, 0.6511, 0.3105, 0.6511, 0.3105, 0.6534, 0.3133, 0.6494, 0.3173, 0.6463, 0.3135, 0.6463, 0.3135, 0.6494, 0.3173, 0.6451, 0.3214, 0.6414, 0.3169, 0.6574, 0.3093, 0.6593, 0.3107, 0.6563, 0.3157, 0.6534, 0.3133, 0.6534, 0.3133, 0.6563, 0.3157, 0.653, 0.3205, 0.6494, 0.3173, 0.6494, 0.3173, 0.653, 0.3205, 0.6494, 0.3253, 0.6451, 0.3214, 0.6593, 0.3107, 0.6615, 0.3116, 0.6597, 0.3173, 0.6563, 0.3157, 0.6563, 0.3157, 0.6597, 0.3173, 0.6575, 0.323, 0.653, 0.3205, 0.653, 0.3205, 0.6575, 0.323, 0.6545, 0.3288, 0.6494, 0.3253, 0.6615, 0.3116, 0.6647, 0.312, 0.664, 0.3183, 0.6597, 0.3173, 0.6597, 0.3173, 0.664, 0.3183, 0.6628, 0.3247, 0.6575, 0.323, 0.6575, 0.323, 0.6628, 0.3247, 0.6607, 0.3317, 0.6545, 0.3288, 0.752, 0.02582, 0.8451, 0.03916, 0.8424, 0.04618, 0.7518, 0.03342, 0.7518, 0.03342, 0.8424, 0.04618, 0.8405, 0.05273, 0.7517, 0.04085, 0.7517, 0.04085, 0.8405, 0.05273, 0.8391, 0.0592, 0.7516, 0.04811, 0.8695, 0.06861, 0.8684, 0.162, 0.8615, 0.1618, 0.8623, 0.07005, 0.8623, 0.07005, 0.8615, 0.1618, 0.8548, 0.1616, 0.8555, 0.07085, 0.8555, 0.07085, 0.8548, 0.1616, 0.848, 0.1614, 0.8487, 0.07111, 0.6311, 0.1576, 0.6334, 0.06451, 0.6405, 0.06616, 0.6379, 0.1576, 0.6379, 0.1576, 0.6405, 0.06616, 0.6472, 0.06719, 0.6447, 0.1576, 0.6447, 0.1576, 0.6472, 0.06719, 0.6539, 0.06766, 0.6514, 0.1577, 0.8625, 0.2676, 0.8578, 0.3101, 0.8514, 0.3081, 0.8559, 0.2671, 0.8559, 0.2671, 0.8514, 0.3081, 0.8454, 0.3068, 0.8494, 0.2665, 0.8494, 0.2665, 0.8454, 0.3068, 0.8395, 0.3058, 0.8429, 0.2661, 0.8322, 0.3349, 0.6607, 0.3317, 0.6628, 0.3247, 0.8304, 0.3279, 0.8304, 0.3279, 0.6628, 0.3247, 0.664, 0.3183, 0.8293, 0.3214, 0.8293, 0.3214, 0.664, 0.3183, 0.6647, 0.312, 0.8289, 0.3151, 0.636, 0.3058, 0.6332, 0.2633, 0.6398, 0.263, 0.6425, 0.3041, 0.6425, 0.3041, 0.6398, 0.263, 0.6464, 0.2627, 0.6486, 0.303, 0.6486, 0.303, 0.6464, 0.2627, 0.6529, 0.2625, 0.6545, 0.3023, 0.8429, 0.2661, 0.8395, 0.3058, 0.8389, 0.3088, 0.8379, 0.3109, 0.8363, 0.3127, 0.8344, 0.314, 0.8322, 0.3148, 0.8289, 0.3151, 0.6647, 0.312, 0.6615, 0.3116, 0.6593, 0.3107, 0.6574, 0.3093, 0.6559, 0.3075, 0.655, 0.3053, 0.6545, 0.3023, 0.6529, 0.2625, 0.4083, 0.3762, 0.402, 0.3604, 0.4885, 0.277, 0.4881, 0.2794, 0.4865, 0.2803, 0.4864, 0.2854, 0.4858, 0.2861, 0.4844, 0.2876, 0.4828, 0.289, 0.4807, 0.2903, 0.4753, 0.2902, 0.4727, 0.2932, 0.4704, 0.2974, 0.4671, 0.302, 0.4636, 0.314, 0.4667, 0.3197, 0.4688, 0.3264, 0.4756, 0.3319, 0.4812, 0.3348, 0.4899, 0.3364, 0.5122, 0.3481, 0.5262, 0.3516, 0.5397, 0.3523, 0.4761, 0.3924, 0.412, 0.3794, 0.2348, 0.5208, 0.3172, 0.5387, 0.3156, 0.5501, 0.2283, 0.5373, 0.8684, 0.02182, 0.8513, 0.04261, 0.8451, 0.03916, 0.8611, 0.0161, 0.4913, 0.2796, 0.4914, 0.2795, 0.4914, 0.2797, 0.3239, 0.6082, 0.3294, 0.6097, 0.3284, 0.6084, 0.6344, 0.4914, 0.6302, 0.4951, 0.6272, 0.4905, 0.6313, 0.488, 0.6302, 0.4951, 0.6229, 0.4987, 0.6228, 0.491, 0.6272, 0.4905, 0.6087, 0.5, 0.6153, 0.4884, 0.6228, 0.491, 0.6229, 0.4987, 0.6153, 0.4884, 0.6209, 0.4834, 0.6249, 0.4874, 0.6228, 0.491, 0.6258, 0.4806, 0.6284, 0.4843, 0.6249, 0.4874, 0.6209, 0.4834, 0.6284, 0.4843, 0.6313, 0.488, 0.6272, 0.4905, 0.6249, 0.4874, 0.6272, 0.4905, 0.6228, 0.491, 0.6249, 0.4874, 0.7081, 0.4922, 0.7114, 0.4889, 0.7153, 0.4915, 0.7123, 0.496, 0.7114, 0.4889, 0.7143, 0.4853, 0.7177, 0.4884, 0.7153, 0.4915, 0.717, 0.4816, 0.7218, 0.4845, 0.7177, 0.4884, 0.7143, 0.4853, 0.7218, 0.4845, 0.7273, 0.4896, 0.7197, 0.4921, 0.7177, 0.4884, 0.7339, 0.5015, 0.7195, 0.4998, 0.7197, 0.4921, 0.7273, 0.4896, 0.7195, 0.4998, 0.7123, 0.496, 0.7153, 0.4915, 0.7197, 0.4921, 0.7153, 0.4915, 0.7177, 0.4884, 0.7197, 0.4921, 0.627, 0.4113, 0.6224, 0.4084, 0.6264, 0.4046, 0.6297, 0.4077, 0.6224, 0.4084, 0.6171, 0.4034, 0.6245, 0.401, 0.6264, 0.4046, 0.6107, 0.3917, 0.6247, 0.3935, 0.6245, 0.401, 0.6171, 0.4034, 0.6247, 0.3935, 0.6318, 0.3972, 0.6288, 0.4016, 0.6245, 0.401, 0.6358, 0.401, 0.6327, 0.4042, 0.6288, 0.4016, 0.6318, 0.3972, 0.6327, 0.4042, 0.6297, 0.4077, 0.6264, 0.4046, 0.6288, 0.4016, 0.6264, 0.4046, 0.6245, 0.401, 0.6288, 0.4016, 0.7174, 0.4122, 0.7147, 0.4086, 0.7181, 0.4055, 0.722, 0.4094, 0.7147, 0.4086, 0.7119, 0.405, 0.7158, 0.4025, 0.7181, 0.4055, 0.7087, 0.4017, 0.7129, 0.398, 0.7158, 0.4025, 0.7119, 0.405, 0.7129, 0.398, 0.72, 0.3945, 0.7201, 0.402, 0.7158, 0.4025, 0.7339, 0.3931, 0.7275, 0.4045, 0.7201, 0.402, 0.72, 0.3945, 0.7275, 0.4045, 0.722, 0.4094, 0.7181, 0.4055, 0.7201, 0.402, 0.7181, 0.4055, 0.7158, 0.4025, 0.7201, 0.402, 0.6445, 0.4811, 0.6416, 0.4788, 0.6436, 0.4764, 0.6462, 0.4779, 0.6416, 0.4788, 0.6394, 0.4761, 0.6422, 0.4748, 0.6436, 0.4764, 0.6377, 0.4728, 0.6412, 0.4719, 0.6422, 0.4748, 0.6394, 0.4761, 0.6412, 0.4719, 0.6445, 0.4715, 0.6443, 0.4744, 0.6422, 0.4748, 0.6477, 0.4716, 0.6472, 0.4748, 0.6443, 0.4744, 0.6445, 0.4715, 0.6472, 0.4748, 0.6462, 0.4779, 0.6436, 0.4764, 0.6443, 0.4744, 0.6436, 0.4764, 0.6422, 0.4748, 0.6443, 0.4744, 0.6981, 0.4822, 0.6964, 0.479, 0.6991, 0.4774, 0.701, 0.4799, 0.6964, 0.479, 0.6955, 0.4758, 0.6983, 0.4755, 0.6991, 0.4774, 0.695, 0.4726, 0.6982, 0.4725, 0.6983, 0.4755, 0.6955, 0.4758, 0.6982, 0.4725, 0.7015, 0.4729, 0.7004, 0.4758, 0.6983, 0.4755, 0.7049, 0.4738, 0.7032, 0.4771, 0.7004, 0.4758, 0.7015, 0.4729, 0.7032, 0.4771, 0.701, 0.4799, 0.6991, 0.4774, 0.7004, 0.4758, 0.6991, 0.4774, 0.6983, 0.4755, 0.7004, 0.4758, 0.6389, 0.4191, 0.6406, 0.4159, 0.6433, 0.4172, 0.6423, 0.4201, 0.6406, 0.4159, 0.6428, 0.4131, 0.6446, 0.4156, 0.6433, 0.4172, 0.6456, 0.4108, 0.6472, 0.414, 0.6446, 0.4156, 0.6428, 0.4131, 0.6472, 0.414, 0.6482, 0.4172, 0.6453, 0.4176, 0.6446, 0.4156, 0.6487, 0.4203, 0.6455, 0.4204, 0.6453, 0.4176, 0.6482, 0.4172, 0.6455, 0.4204, 0.6423, 0.4201, 0.6433, 0.4172, 0.6453, 0.4176, 0.6433, 0.4172, 0.6446, 0.4156, 0.6453, 0.4176, 0.7056, 0.4201, 0.7022, 0.4211, 0.7011, 0.4183, 0.7039, 0.4168, 0.7022, 0.4211, 0.6989, 0.4214, 0.6991, 0.4185, 0.7011, 0.4183, 0.6957, 0.4213, 0.6962, 0.4181, 0.6991, 0.4185, 0.6989, 0.4214, 0.6962, 0.4181, 0.6972, 0.415, 0.6998, 0.4166, 0.6991, 0.4185, 0.6988, 0.4119, 0.7017, 0.4141, 0.6998, 0.4166, 0.6972, 0.415, 0.7017, 0.4141, 0.7039, 0.4168, 0.7011, 0.4183, 0.6998, 0.4166, 0.7011, 0.4183, 0.6991, 0.4185, 0.6998, 0.4166, 0.6709, 0.5087, 0.7081, 0.4922, 0.7123, 0.496, 0.6708, 0.516, 0.6708, 0.516, 0.7123, 0.496, 0.7195, 0.4998, 0.6707, 0.5246, 0.6707, 0.5246, 0.7195, 0.4998, 0.7339, 0.5015, 0.6706, 0.5352, 0.627, 0.4113, 0.6258, 0.4806, 0.6209, 0.4834, 0.6224, 0.4084, 0.6224, 0.4084, 0.6209, 0.4834, 0.6153, 0.4884, 0.6171, 0.4034, 0.6171, 0.4034, 0.6153, 0.4884, 0.6087, 0.5, 0.6107, 0.3917, 0.717, 0.4816, 0.7174, 0.4122, 0.722, 0.4094, 0.7218, 0.4845, 0.7218, 0.4845, 0.722, 0.4094, 0.7275, 0.4045, 0.7273, 0.4896, 0.7273, 0.4896, 0.7275, 0.4045, 0.7339, 0.3931, 0.7339, 0.5015, 0.6726, 0.3847, 0.6358, 0.401, 0.6318, 0.3972, 0.6726, 0.3774, 0.6726, 0.3774, 0.6318, 0.3972, 0.6247, 0.3935, 0.6727, 0.3689, 0.6727, 0.3689, 0.6247, 0.3935, 0.6107, 0.3917, 0.6729, 0.3584, 0.6715, 0.4764, 0.695, 0.4726, 0.6955, 0.4758, 0.6714, 0.4801, 0.6714, 0.4801, 0.6955, 0.4758, 0.6964, 0.479, 0.6713, 0.4841, 0.6713, 0.4841, 0.6964, 0.479, 0.6981, 0.4822, 0.6713, 0.4884, 0.6487, 0.4203, 0.6477, 0.4716, 0.6445, 0.4715, 0.6455, 0.4204, 0.6455, 0.4204, 0.6445, 0.4715, 0.6412, 0.4719, 0.6423, 0.4201, 0.6423, 0.4201, 0.6412, 0.4719, 0.6377, 0.4728, 0.6389, 0.4191, 0.695, 0.4726, 0.6957, 0.4213, 0.6989, 0.4214, 0.6982, 0.4725, 0.6982, 0.4725, 0.6989, 0.4214, 0.7022, 0.4211, 0.7015, 0.4729, 0.7015, 0.4729, 0.7022, 0.4211, 0.7056, 0.4201, 0.7049, 0.4738, 0.672, 0.4166, 0.6487, 0.4203, 0.6482, 0.4172, 0.6721, 0.4129, 0.6721, 0.4129, 0.6482, 0.4172, 0.6472, 0.414, 0.6721, 0.4089, 0.6721, 0.4089, 0.6472, 0.414, 0.6456, 0.4108, 0.6722, 0.4047, 0.7174, 0.4122, 0.7056, 0.4201, 0.7039, 0.4168, 0.7147, 0.4086, 0.7147, 0.4086, 0.7039, 0.4168, 0.7017, 0.4141, 0.7119, 0.405, 0.7119, 0.405, 0.7017, 0.4141, 0.6988, 0.4119, 0.7087, 0.4017, 0.6389, 0.4191, 0.627, 0.4113, 0.6297, 0.4077, 0.6406, 0.4159, 0.6406, 0.4159, 0.6297, 0.4077, 0.6327, 0.4042, 0.6428, 0.4131, 0.6428, 0.4131, 0.6327, 0.4042, 0.6358, 0.401, 0.6456, 0.4108, 0.6445, 0.4811, 0.6344, 0.4914, 0.6313, 0.488, 0.6416, 0.4788, 0.6416, 0.4788, 0.6313, 0.488, 0.6284, 0.4843, 0.6394, 0.4761, 0.6394, 0.4761, 0.6284, 0.4843, 0.6258, 0.4806, 0.6377, 0.4728, 0.7081, 0.4922, 0.6981, 0.4822, 0.701, 0.4799, 0.7114, 0.4889, 0.7114, 0.4889, 0.701, 0.4799, 0.7032, 0.4771, 0.7143, 0.4853, 0.7143, 0.4853, 0.7032, 0.4771, 0.7049, 0.4738, 0.717, 0.4816, 0.559, 0.6314, 0.5463, 0.6067, 0.543, 0.467, 0.5494, 0.4719, 0.5577, 0.6312, 0.4808, 0.3936, 0.4876, 0.3968, 0.4934, 0.4056, 0.4876, 0.3968, 0.4939, 0.4012, 0.4934, 0.4056, 0.4939, 0.4012, 0.4973, 0.4065, 0.4934, 0.4056, 0.4871, 0.2844, 0.487, 0.2848, 0.4869, 0.2846, 0.487, 0.2848, 0.4867, 0.2851, 0.4869, 0.2846, 0.4867, 0.2851, 0.4865, 0.2853, 0.4869, 0.2846, 0.5839, 0.3791, 0.4973, 0.4065, 0.4939, 0.4012, 0.577, 0.3696, 0.577, 0.3696, 0.4939, 0.4012, 0.4876, 0.3968, 0.5695, 0.3605, 0.5695, 0.3605, 0.4876, 0.3968, 0.4808, 0.3936, 0.5619, 0.3525, 0.4914, 0.6009, 0.4934, 0.4056, 0.4973, 0.4065, 0.543, 0.467, 0.5463, 0.6067, 0.5722, 0.6726, 0.5596, 0.6491, 0.559, 0.6314, 0.5596, 0.6491, 0.5498, 0.6269, 0.559, 0.6314, 0.5498, 0.6269, 0.5463, 0.6067, 0.559, 0.6314, 0.4906, 0.2831, 0.4908, 0.283, 0.4908, 0.2831, 0.4908, 0.283, 0.4909, 0.2831, 0.4908, 0.2831, 0.4909, 0.2831, 0.491, 0.2834, 0.4908, 0.2831, 0.491, 0.2818, 0.4909, 0.2818, 0.4909, 0.2801, 0.4912, 0.2804, 0.4912, 0.2819, 0.4083, 0.3762, 0.3356, 0.5815, 0.3367, 0.5801, 0.3951, 0.374, 0.4914, 0.6009, 0.5463, 0.6067, 0.5498, 0.6269, 0.4931, 0.6168, 0.4931, 0.6168, 0.5498, 0.6269, 0.5596, 0.6491, 0.5012, 0.6332, 0.5012, 0.6332, 0.5596, 0.6491, 0.5722, 0.6726, 0.5131, 0.6504, 0.4906, 0.2831, 0.4906, 0.2821, 0.4908, 0.2821, 0.4908, 0.283, 0.4908, 0.283, 0.4908, 0.2821, 0.491, 0.2822, 0.4909, 0.2831, 0.4909, 0.2831, 0.491, 0.2822, 0.4911, 0.2824, 0.491, 0.2834, 0.4912, 0.2819, 0.4911, 0.2824, 0.491, 0.2822, 0.491, 0.2818, 0.491, 0.2818, 0.491, 0.2822, 0.4908, 0.2821, 0.4909, 0.2818, 0.4909, 0.2818, 0.4908, 0.2821, 0.4906, 0.2821, 0.4908, 0.2818, 0.4625, 0.5973, 0.4914, 0.6009, 0.4931, 0.6168, 0.4648, 0.6143, 0.4648, 0.6143, 0.4931, 0.6168, 0.5012, 0.6332, 0.4724, 0.6316, 0.4724, 0.6316, 0.5012, 0.6332, 0.5131, 0.6504, 0.4837, 0.6494, 0.4754, 0.231, 0.4661, 0.2261, 0.4563, 0.2222, 0.4456, 0.2189, 0.4332, 0.2164, 0.4207, 0.2146, 0.4076, 0.2136, 0.3944, 0.2126, 0.4487, 0.1974, 0.4837, 0.1905, 0.4724, 0.6316, 0.4837, 0.6494, 0.3879, 0.6312, 0.3781, 0.5973, 0.4648, 0.6143, 0.4914, 0.2797, 0.4932, 0.2803, 0.4929, 0.2812, 0.4912, 0.2804, 0.4913, 0.2796, 0.3879, 0.6312, 0.3294, 0.6097, 0.3356, 0.5815, 0.3781, 0.5973, 0.4913, 0.2796, 0.4912, 0.2804, 0.4909, 0.2801, 0.491, 0.2794, 0.3168, 0.539, 0.375, 0.3653, 0.376, 0.3678, 0.3216, 0.5445, 0.3216, 0.5445, 0.376, 0.3678, 0.3834, 0.371, 0.3284, 0.5593, 0.3284, 0.5593, 0.3834, 0.371, 0.3951, 0.374, 0.3367, 0.5801, 0.496, 0.2754, 0.4913, 0.278, 0.4912, 0.2783, 0.494, 0.2764, 0.494, 0.2764, 0.4912, 0.2783, 0.4911, 0.2787, 0.4921, 0.2774, 0.4921, 0.2774, 0.4911, 0.2787, 0.491, 0.2792, 0.4902, 0.2784, 0.4913, 0.2783, 0.4913, 0.2786, 0.4913, 0.2789, 0.4913, 0.2791, 0.4912, 0.2791, 0.4912, 0.2783, 0.4913, 0.278, 0.4913, 0.2777, 0.4912, 0.2783, 0.4912, 0.2791, 0.491, 0.2792, 0.4911, 0.2787, 0.491, 0.2792, 0.4912, 0.2791, 0.4913, 0.2791, 0.4914, 0.2793, 0.4914, 0.2795, 0.4913, 0.2796, 0.491, 0.2794, 0.3216, 0.5445, 0.3265, 0.5705, 0.316, 0.5728, 0.3152, 0.5615, 0.3156, 0.5501, 0.3172, 0.5387, 0.3168, 0.539, 0.316, 0.5728, 0.3265, 0.5705, 0.3356, 0.5815, 0.3294, 0.6097, 0.3239, 0.6082, 0.3204, 0.5962, 0.3177, 0.5844, 0.3356, 0.5815, 0.3265, 0.5705, 0.3216, 0.5445, 0.3284, 0.5593, 0.3367, 0.5801, 0.00143, 0.1199, 0.2155, 0.1199, 0.2155, 0.1262, 0.00143, 0.1262, 0.001429, 0.101, 0.2155, 0.101, 0.2155, 0.1073, 0.00143, 0.1073, 0.00143, 0.1073, 0.2155, 0.1073, 0.2155, 0.1136, 0.00143, 0.1136, 0.00143, 0.1136, 0.2155, 0.1136, 0.2155, 0.1199, 0.00143, 0.1199, 0.001429, 0.09473, 0.2155, 0.09473, 0.2155, 0.101, 0.001429, 0.101, 0.001429, 0.08845, 0.2155, 0.08845, 0.2155, 0.09473, 0.001429, 0.09473, 0.4926, 0.2712, 0.4916, 0.2709, 0.4916, 0.2709, 0.4927, 0.2713, 0.3856, 0.05534, 0.513, 0.0001513, 0.5543, 0.09751, 0.5393, 0.1042, 0.5224, 0.1095, 0.4705, 0.1201, 0.4712, 0.1178, 0.4355, 0.1161, 0.42, 0.1097, 0.4927, 0.2713, 0.4916, 0.2709, 0.4917, 0.2709, 0.4929, 0.2714, 0.4924, 0.2711, 0.4914, 0.2709, 0.4916, 0.2709, 0.4926, 0.2712, 0.4923, 0.271, 0.4913, 0.2709, 0.4914, 0.2709, 0.4924, 0.2711, 0.492, 0.2709, 0.4911, 0.2709, 0.4913, 0.2709, 0.4923, 0.271, 0.4914, 0.2793, 0.4917, 0.2789, 0.4917, 0.2789, 0.4914, 0.2795, 0.8522, 0.354, 0.845, 0.3581, 0.8322, 0.3349, 0.8384, 0.3323, 0.2155, 0.6247, 0.2155, 0.8716, 0.001305, 0.8716, 0.0001551, 0.6248, 0.4913, 0.2791, 0.4916, 0.2789, 0.4917, 0.2789, 0.4914, 0.2793, 0.4913, 0.2786, 0.4916, 0.2789, 0.4916, 0.2789, 0.4913, 0.2789, 0.4913, 0.2783, 0.4916, 0.2789, 0.4916, 0.2789, 0.4913, 0.2786, 0.4913, 0.2789, 0.4916, 0.2789, 0.4916, 0.2789, 0.4913, 0.2791, 0.8905, 0.05016, 0.8941, 0.05822, 0.8695, 0.06861, 0.8673, 0.06198, 0.4917, 0.2789, 0.4933, 0.2794, 0.4932, 0.2803, 0.4914, 0.2797, 0.4914, 0.2795, 0.0001571, 0.373, 0.2155, 0.373, 0.2155, 0.3793, 0.0001571, 0.3793, 0.0001571, 0.3793, 0.2155, 0.3793, 0.2155, 0.3856, 0.0001572, 0.3856, 0.0001573, 0.3982, 0.2155, 0.3982, 0.2155, 0.4045, 0.0001573, 0.4045, 0.0001572, 0.3919, 0.2155, 0.3919, 0.2155, 0.3982, 0.0001573, 0.3982, 0.0001572, 0.3856, 0.2155, 0.3856, 0.2155, 0.3919, 0.0001572, 0.3919, 0.6389, 0.05245, 0.6182, 0.03728, 0.6239, 0.03055, 0.6426, 0.04752, 0.2165, 0.6348, 0.2158, 0.6136, 0.3204, 0.5962, 0.3239, 0.6082, 0.2155, 0.1262, 0.2155, 0.373, 0.0001571, 0.373, 0.00143, 0.1262, 0.6426, 0.04752, 0.6239, 0.03055, 0.6302, 0.0245, 0.647, 0.04317, 0.647, 0.04317, 0.6302, 0.0245, 0.637, 0.01912, 0.6522, 0.03935, 0.6358, 0.05805, 0.6131, 0.04464, 0.6182, 0.03728, 0.6389, 0.05245, 0.6334, 0.06451, 0.6087, 0.05256, 0.6131, 0.04464, 0.6358, 0.05805, 0.2155, 0.6185, 0.2155, 0.6247, 0.0001551, 0.6248, 0.0001516, 0.6185, 0.2155, 0.5933, 0.0001514, 0.5933, 0.0001514, 0.587, 0.2155, 0.587, 0.752, 0.02582, 0.7524, 0.0001514, 0.8611, 0.0161, 0.8451, 0.03916, 0.2155, 0.5996, 0.0001515, 0.5996, 0.0001514, 0.5933, 0.2155, 0.5933, 0.2155, 0.6122, 0.0001516, 0.6122, 0.0001515, 0.6059, 0.2155, 0.6059, 0.2155, 0.6185, 0.0001516, 0.6185, 0.0001516, 0.6122, 0.2155, 0.6122, 0.2155, 0.6059, 0.0001515, 0.6059, 0.0001515, 0.5996, 0.2155, 0.5996, 0.6522, 0.03935, 0.637, 0.01912, 0.6441, 0.01411, 0.6583, 0.03612, 0.2155, 0.903, 0.2155, 0.9093, 0.001433, 0.9093, 0.001438, 0.903, 0.8941, 0.05822, 0.8827, 0.3236, 0.8578, 0.3101, 0.8625, 0.2676, 0.8684, 0.162, 0.8695, 0.06861, 0.6607, 0.3317, 0.6461, 0.3549, 0.6389, 0.3503, 0.6545, 0.3288, 0.6545, 0.3288, 0.6389, 0.3503, 0.6321, 0.3449, 0.6494, 0.3253, 0.6414, 0.3169, 0.6204, 0.3323, 0.6155, 0.3251, 0.6384, 0.3118, 0.6451, 0.3214, 0.6259, 0.3389, 0.6204, 0.3323, 0.6414, 0.3169, 0.6494, 0.3253, 0.6321, 0.3449, 0.6259, 0.3389, 0.6451, 0.3214, 0.6384, 0.3118, 0.6155, 0.3251, 0.6113, 0.3175, 0.636, 0.3058, 0.2155, 0.8842, 0.001438, 0.8842, 0.001438, 0.8779, 0.2155, 0.8779, 0.8322, 0.3349, 0.845, 0.3581, 0.744, 0.3581, 0.6461, 0.3549, 0.6607, 0.3317, 0.2155, 0.8905, 0.001438, 0.8905, 0.001438, 0.8842, 0.2155, 0.8842, 0.2155, 0.8967, 0.001438, 0.8968, 0.001438, 0.8905, 0.2155, 0.8905, 0.2155, 0.903, 0.001438, 0.903, 0.001438, 0.8968, 0.2155, 0.8967, 0.8827, 0.3236, 0.8778, 0.3312, 0.8552, 0.3159, 0.8578, 0.3101, 0.6113, 0.3175, 0.6087, 0.05256, 0.6334, 0.06451, 0.6311, 0.1576, 0.6332, 0.2633, 0.636, 0.3058, 0.6583, 0.03612, 0.6441, 0.01411, 0.7524, 0.0001514, 0.752, 0.02582, 0.001427, 0.002683, 0.2155, 0.0001513, 0.2155, 0.08845, 0.001429, 0.08845, 0.6626, 0.04972, 0.7517, 0.04085, 0.7516, 0.04811, 0.6638, 0.05618, 0.6609, 0.04315, 0.7518, 0.03342, 0.7517, 0.04085, 0.6626, 0.04972, 0.6583, 0.03612, 0.752, 0.02582, 0.7518, 0.03342, 0.6609, 0.04315, 0.4912, 0.2819, 0.4927, 0.2825, 0.4921, 0.2833, 0.4911, 0.2824, 0.4912, 0.2804, 0.4929, 0.2812, 0.4927, 0.2825, 0.4912, 0.2819, 0.4911, 0.2824, 0.4921, 0.2833, 0.4915, 0.2841, 0.491, 0.2834, 0.5553, 0.1447, 0.5709, 0.1427, 0.5713, 0.1512, 0.5558, 0.1513, 0.4014, 0.825, 0.2856, 0.8611, 0.2165, 0.6348, 0.3239, 0.6082, 0.3284, 0.6084, 0.4582, 0.7975, 0.4014, 0.825, 0.3284, 0.6084, 0.3294, 0.6097, 0.3879, 0.6312, 0.492, 0.2707, 0.4916, 0.2707, 0.491, 0.2709, 0.4917, 0.2708, 0.4918, 0.2709, 0.4916, 0.2708, 0.4913, 0.2704, 0.4908, 0.2703, 0.4909, 0.2701, 0.4914, 0.2704, 0.5543, 0.138, 0.5695, 0.1341, 0.5709, 0.1427, 0.5553, 0.1447, 0.5525, 0.131, 0.5671, 0.1254, 0.5695, 0.1341, 0.5543, 0.138, 0.4913, 0.2702, 0.4858, 0.2861, 0.487, 0.2845, 0.4904, 0.2708, 0.4867, 0.2851, 0.4869, 0.2848, 0.4867, 0.2849, 0.4865, 0.2853, 0.4918, 0.2701, 0.492, 0.2707, 0.4914, 0.2704, 0.4911, 0.27, 0.4912, 0.2698, 0.4912, 0.2697, 0.4912, 0.2697, 0.4913, 0.2699, 0.487, 0.2848, 0.4872, 0.2848, 0.4869, 0.2848, 0.4867, 0.2851, 0.4871, 0.2844, 0.4873, 0.2848, 0.4872, 0.2848, 0.487, 0.2848, 0.6972, 0.415, 0.6721, 0.4089, 0.6722, 0.4047, 0.6988, 0.4119, 0.6962, 0.4181, 0.6721, 0.4129, 0.6721, 0.4089, 0.6972, 0.415, 0.6957, 0.4213, 0.672, 0.4166, 0.6721, 0.4129, 0.6962, 0.4181, 0.6462, 0.4779, 0.6713, 0.4841, 0.6713, 0.4884, 0.6445, 0.4811, 0.6472, 0.4748, 0.6714, 0.4801, 0.6713, 0.4841, 0.6462, 0.4779, 0.6477, 0.4716, 0.6715, 0.4764, 0.6714, 0.4801, 0.6472, 0.4748, 0.72, 0.3945, 0.6727, 0.3689, 0.6729, 0.3584, 0.7339, 0.3931, 0.7129, 0.398, 0.6726, 0.3774, 0.6727, 0.3689, 0.72, 0.3945, 0.7087, 0.4017, 0.6726, 0.3847, 0.6726, 0.3774, 0.7129, 0.398, 0.6229, 0.4987, 0.6707, 0.5246, 0.6706, 0.5352, 0.6087, 0.5, 0.6302, 0.4951, 0.6708, 0.516, 0.6707, 0.5246, 0.6229, 0.4987, 0.6344, 0.4914, 0.6709, 0.5087, 0.6708, 0.516, 0.6302, 0.4951, 0.4973, 0.4065, 0.5839, 0.3791, 0.6064, 0.4457, 0.543, 0.467, 0.543, 0.467, 0.6064, 0.4457, 0.6084, 0.4515, 0.5494, 0.4719, 0.7081, 0.4922, 0.6709, 0.5087, 0.6713, 0.4884, 0.6981, 0.4822, 0.6957, 0.4213, 0.695, 0.4726, 0.6715, 0.4764, 0.672, 0.4166, 0.6358, 0.401, 0.6726, 0.3847, 0.6722, 0.4047, 0.6456, 0.4108, 0.6084, 0.7137, 0.6001, 0.7185, 0.5722, 0.6726, 0.559, 0.6314, 0.5577, 0.6312, 0.4867, 0.2849, 0.487, 0.2845, 0.4858, 0.2861, 0.4864, 0.2854, 0.4865, 0.2853, 0.0001519, 0.4107, 0.2155, 0.4107, 0.2155, 0.4989, 0.2155, 0.587, 0.0001514, 0.587, 0.0001516, 0.4989])
me_cube_001.materials.append(mat_material_001)
me_cube_001.update()

# ---- objects
ob_light = bpy.data.objects.new('Light', light_light)
ob_camera = bpy.data.objects.new('Camera', cam_camera)
ob_cube = bpy.data.objects.new('Cube', me_cube_001)

# ---- transforms, parenting, visibility, modifiers, constraints
ob_light.location = (4.076, 1.005, 5.904)
ob_light.rotation_euler = (0.6503, 0.05522, 1.866)
ob_light.lock_rotations_4d = False
ob_light.empty_display_type = 'ARROWS'
ob_light.color = (0.0, 0.0, 0.0, 0.0)
ob_light.lineart.crease_threshold = 0.0
ob_camera.location = (7.359, -6.926, 4.958)
ob_camera.rotation_euler = (1.109, 0.0, 0.8149)
ob_camera.lock_rotations_4d = False
ob_camera.empty_display_type = 'ARROWS'
ob_camera.color = (0.0, 0.0, 0.0, 0.0)
ob_camera.display_type = 'WIRE'
ob_camera.lineart.crease_threshold = 0.0
ob_cube.location = (-0.1362, 0.0, -0.04395)
ob_cube.scale = (1.0, 1.0, 1.113)

# ---- collection membership
col_collection.objects.link(ob_light)
col_collection.objects.link(ob_camera)
col_collection.objects.link(ob_cube)

# ---- scene / render settings (as saved in the file)
scene.camera = ob_camera
scene.frame_start = 1; scene.frame_end = 250; scene.frame_set(2)
scene.render.engine = 'BLENDER_EEVEE_NEXT'
bpy.context.view_layer.update()
